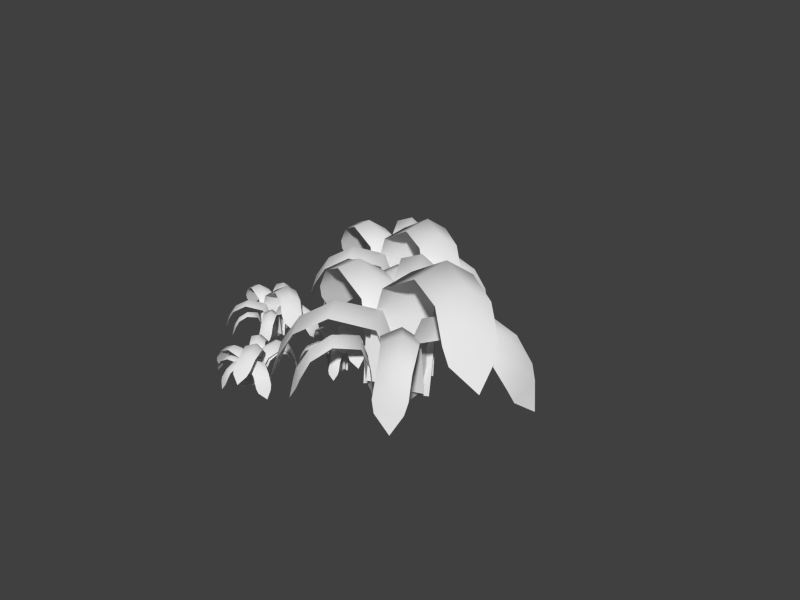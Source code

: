 # Source: bush.blend  (saved by Blender 2.65.0; exported with 4.5.12 LTS)
import bpy
from mathutils import Matrix  # noqa: F401  (used for matrix-valued properties, if any)

bpy.ops.wm.read_factory_settings(use_empty=True)
scene = bpy.context.scene
scene.name = 'Scene'

# ---- collections
col_collection_7 = bpy.data.collections.new('Collection 7'); scene.collection.children.link(col_collection_7)

# ---- materials (node trees are filled in below, after node groups)
mat_fern = bpy.data.materials.new('fern')
mat_fern.alpha_threshold = 0.0
mat_fern.use_transparent_shadow = False
mat_fern.roughness = 0.5
mat_fern.specular_intensity = 0.587

# ---- material node trees

# ---- world
world_world = bpy.data.worlds.new('World'); scene.world = world_world
world_world.color = (0.05088, 0.05088, 0.05088)
world_world.use_sun_shadow = False
world_world.sun_shadow_jitter_overblur = 0.0
world_world.cycles.sampling_method = 'MANUAL'
world_world.cycles.sample_map_resolution = 256

# ---- meshes
me_plane_005 = bpy.data.meshes.new('Plane.005')
me_plane_005.from_pydata([(2.831, 1.008, -1.283), (2.215, -0.0625, -2.466), (-0.4276, 0.01498, -1.562), (0.0001966, 1.25, -0.2708), (2.92, 0.2945, -1.837), (-0.2779, 0.6159, -0.8456), (3.071, 2.606, -3.281), (2.32, 2.13, -3.7), (2.929, 3.212, -2.841), (1.554, 3.988, -3.142), (1.321, 3.57, -3.524), (1.025, 3.146, -3.91), (0.6248, 4.034, -3.514), (1.061, -0.2434, -1.888), (1.597, 0.9267, -0.7247), (1.627, 0.1982, -1.368), (2.777, 1.073, -3.162), (3.553, 1.547, -2.666), (3.445, 2.216, -2.199), (2.149, 3.256, -3.557), (2.081, 3.833, -3.036), (1.444, 2.819, -3.975), (2.257, -1.036, -1.41), (2.411, -0.6201, 0.2416), (-0.1602, 0.4413, 0.502), (-0.572, -0.006979, -1.232), (2.751, -0.7618, -0.699), (-0.4318, 0.2834, -0.3913), (2.258, -3.439, -0.4981), (1.881, -3.08, 0.3347), (1.788, -3.671, -1.051), (0.32, -4.121, -0.5756), (0.3688, -3.919, 0.0003185), (0.3655, -3.699, 0.6072), (-0.4397, -4.121, 0.07843), (1.336, 0.1137, 0.2912), (1.074, -0.3741, -1.353), (1.542, -0.1189, -0.5395), (2.598, -2.05, 0.1378), (2.982, -2.373, -0.7681), (2.51, -2.652, -1.382), (1.237, -3.885, -0.1703), (0.8264, -4.071, -0.8073), (0.8845, -3.568, 0.6281), (2.791, -1.307, 0.3043), (2.951, 0.3596, 0.6521), (0.2204, 0.9354, 0.5167), (-0.1862, -0.8325, 0.2253), (3.248, -0.524, 0.2636), (-0.06484, 0.05427, 0.3191), (3.459, -1.582, 2.771), (3.063, -0.6985, 2.935), (3.024, -2.204, 2.841), (1.753, -2.062, 3.814), (1.79, -1.456, 3.888), (1.774, -0.8158, 3.973), (1.065, -1.52, 4.302), (1.732, 0.6787, 0.3207), (1.487, -1.02, 0.065), (1.931, -0.1552, 0.09345), (3.483, -0.3697, 1.781), (3.871, -1.302, 1.553), (3.442, -2.0, 1.636), (2.608, -1.546, 3.56), (2.213, -2.219, 3.537), (2.244, -0.7108, 3.739), (2.658, 0.289, 0.9708), (2.571, 1.475, 0.2054), (0.2624, 1.58, 0.2038), (0.1671, 0.3533, 1.096), (2.914, 0.7488, 0.4355), (0.1444, 0.9333, 0.6301), (3.402, 1.601, 2.468), (2.965, 2.191, 2.121), (3.143, 1.254, 2.926), (2.155, 1.832, 3.601), (2.103, 2.232, 3.295), (2.003, 2.655, 2.985), (1.551, 2.394, 3.681), (1.514, 1.4, 0.01129), (1.541, 0.2444, 0.8611), (1.78, 0.7915, 0.3219), (3.182, 1.736, 1.199), (3.616, 1.079, 1.537), (3.374, 0.6951, 2.045), (2.758, 2.034, 3.034), (2.533, 1.605, 3.461), (2.354, 2.606, 2.719), (3.055, -0.2318, 0.8864), (2.952, 1.41, -0.1565), (-0.2011, 1.319, -0.5786), (-0.3644, -0.3996, 0.6034), (3.452, 0.4409, 0.2094), (-0.3715, 0.4078, -0.02795), (3.66, 1.603, 3.085), (3.066, 2.379, 2.541), (3.261, 1.087, 3.658), (1.734, 1.761, 4.408), (1.677, 2.313, 3.987), (1.553, 2.893, 3.551), (0.8391, 2.47, 4.414), (1.555, 1.205, -0.6156), (1.56, -0.403, 0.5322), (1.925, 0.3877, -0.152), (3.576, 1.801, 1.316), (4.175, 0.9342, 1.846), (3.793, 0.3679, 2.489), (2.636, 2.116, 3.747), (2.297, 1.492, 4.282), (2.084, 2.869, 3.251), (1.513, -1.396, -1.248), (1.616, -1.511, -0.1355), (-0.02183, -0.7915, 0.2742), (-0.2939, -0.6661, -0.8946), (1.841, -1.407, -0.7504), (-0.1975, -0.679, -0.3116), (1.392, -3.079, -1.214), (1.153, -3.024, -0.6179), (1.079, -3.078, -1.604), (0.09128, -3.39, -1.402), (0.1265, -3.395, -1.001), (0.1281, -3.393, -0.5773), (-0.4133, -3.498, -0.993), (0.9449, -1.018, 0.06315), (0.7683, -0.944, -1.06), (1.078, -0.9882, -0.5031), (1.672, -2.379, -0.5162), (1.918, -2.397, -1.15), (1.603, -2.411, -1.589), (0.6988, -3.378, -1.104), (0.4278, -3.332, -1.537), (0.4738, -3.342, -0.5385), (2.296, 0.3099, -2.041), (2.095, -0.889, -1.426), (0.1033, -0.3715, -0.5761), (0.1209, 0.9366, -1.233), (2.541, -0.2778, -1.699), (0.06946, 0.3274, -0.8583), (2.02, -0.7877, -3.748), (1.575, -1.273, -3.325), (1.761, -0.3163, -4.029), (0.5182, -0.4475, -4.307), (0.4466, -0.8548, -4.049), (0.3294, -1.271, -3.77), (-0.1991, -0.7815, -4.198), (1.285, -0.5782, -0.8557), (1.398, 0.6253, -1.526), (1.603, -0.03745, -1.181), (2.205, -1.096, -2.554), (2.672, -0.551, -2.961), (2.423, -0.0411, -3.29), (1.151, -0.8999, -4.045), (0.9568, -0.3694, -4.305), (0.7295, -1.372, -3.661), (3.753, 1.044, -0.6423), (3.559, -0.9343, -0.9579), (0.2767, -0.9787, -0.7559), (0.207, 1.169, -0.5113), (4.106, 0.04011, -0.552), (0.1473, 0.1131, -0.5722), (4.55, 1.077, -3.56), (3.893, 0.1373, -3.702), (4.186, 1.889, -3.676), (2.671, 1.957, -4.808), (2.577, 1.245, -4.861), (2.414, 0.5053, -4.925), (1.748, 1.459, -5.348), (2.084, -1.011, -0.5456), (2.184, 1.018, -0.3397), (2.504, -0.08067, -0.3262), (4.321, -0.2735, -2.329), (4.982, 0.7282, -2.114), (4.641, 1.625, -2.249), (3.547, 1.184, -4.483), (3.242, 2.05, -4.493), (2.937, 0.2914, -4.645)], [], [(10, 11, 12), (9, 10, 12), (0, 14, 15, 4), (14, 3, 5, 15), (2, 13, 15, 5), (13, 1, 4, 15), (1, 16, 17, 4), (16, 7, 6, 17), (18, 0, 4, 17), (17, 6, 8, 18), (6, 19, 20, 8), (19, 10, 9, 20), (7, 21, 19, 6), (21, 11, 10, 19), (32, 33, 34), (31, 32, 34), (22, 36, 37, 26), (36, 25, 27, 37), (24, 35, 37, 27), (35, 23, 26, 37), (23, 38, 39, 26), (38, 29, 28, 39), (40, 22, 26, 39), (39, 28, 30, 40), (28, 41, 42, 30), (41, 32, 31, 42), (29, 43, 41, 28), (43, 33, 32, 41), (54, 55, 56), (53, 54, 56), (44, 58, 59, 48), (58, 47, 49, 59), (46, 57, 59, 49), (57, 45, 48, 59), (45, 60, 61, 48), (60, 51, 50, 61), (62, 44, 48, 61), (61, 50, 52, 62), (50, 63, 64, 52), (63, 54, 53, 64), (51, 65, 63, 50), (65, 55, 54, 63), (76, 77, 78), (75, 76, 78), (66, 80, 81, 70), (80, 69, 71, 81), (68, 79, 81, 71), (79, 67, 70, 81), (67, 82, 83, 70), (82, 73, 72, 83), (84, 66, 70, 83), (83, 72, 74, 84), (72, 85, 86, 74), (85, 76, 75, 86), (73, 87, 85, 72), (87, 77, 76, 85), (98, 99, 100), (97, 98, 100), (88, 102, 103, 92), (102, 91, 93, 103), (90, 101, 103, 93), (101, 89, 92, 103), (89, 104, 105, 92), (104, 95, 94, 105), (106, 88, 92, 105), (105, 94, 96, 106), (94, 107, 108, 96), (107, 98, 97, 108), (95, 109, 107, 94), (109, 99, 98, 107), (120, 121, 122), (119, 120, 122), (110, 124, 125, 114), (124, 113, 115, 125), (112, 123, 125, 115), (123, 111, 114, 125), (111, 126, 127, 114), (126, 117, 116, 127), (128, 110, 114, 127), (127, 116, 118, 128), (116, 129, 130, 118), (129, 120, 119, 130), (117, 131, 129, 116), (131, 121, 120, 129), (142, 143, 144), (141, 142, 144), (132, 146, 147, 136), (146, 135, 137, 147), (134, 145, 147, 137), (145, 133, 136, 147), (133, 148, 149, 136), (148, 139, 138, 149), (150, 132, 136, 149), (149, 138, 140, 150), (138, 151, 152, 140), (151, 142, 141, 152), (139, 153, 151, 138), (153, 143, 142, 151), (164, 165, 166), (163, 164, 166), (154, 168, 169, 158), (168, 157, 159, 169), (156, 167, 169, 159), (167, 155, 158, 169), (155, 170, 171, 158), (170, 161, 160, 171), (172, 154, 158, 171), (171, 160, 162, 172), (160, 173, 174, 162), (173, 164, 163, 174), (161, 175, 173, 160), (175, 165, 164, 173)])
me_plane_005.polygons.foreach_set('use_smooth', [True] * 112)
_uv = me_plane_005.uv_layers.new(name='UVMap')
_uv.uv.foreach_set('vector', [0.317, 0.6325, 0.3559, 0.6191, 0.3269, 0.8381, 0.279, 0.6456, 0.317, 0.6325, 0.3269, 0.8381, 0.1648, 0.2426, 0.1645, 0.1331, 0.266, 0.1251, 0.2622, 0.2316, 0.1645, 0.1331, 0.1642, 0.02366, 0.2697, 0.0186, 0.266, 0.1251, 0.378, 0.0134, 0.3702, 0.1169, 0.266, 0.1251, 0.2697, 0.0186, 0.3702, 0.1169, 0.3623, 0.2203, 0.2622, 0.2316, 0.266, 0.1251, 0.3623, 0.2203, 0.3505, 0.3225, 0.2669, 0.3319, 0.2622, 0.2316, 0.3505, 0.3225, 0.3387, 0.4246, 0.2715, 0.4322, 0.2669, 0.3319, 0.1854, 0.3411, 0.1648, 0.2426, 0.2622, 0.2316, 0.2669, 0.3319, 0.2669, 0.3319, 0.2715, 0.4322, 0.2061, 0.4396, 0.1854, 0.3411, 0.2715, 0.4322, 0.2942, 0.5324, 0.2426, 0.5426, 0.2061, 0.4396, 0.2942, 0.5324, 0.317, 0.6325, 0.279, 0.6456, 0.2426, 0.5426, 0.3387, 0.4246, 0.3473, 0.5219, 0.2942, 0.5324, 0.2715, 0.4322, 0.3473, 0.5219, 0.3559, 0.6191, 0.317, 0.6325, 0.2942, 0.5324, 0.317, 0.6325, 0.3559, 0.6191, 0.3269, 0.8381, 0.279, 0.6456, 0.317, 0.6325, 0.3269, 0.8381, 0.1648, 0.2426, 0.1645, 0.1331, 0.266, 0.1251, 0.2622, 0.2316, 0.1645, 0.1331, 0.1642, 0.02366, 0.2697, 0.0186, 0.266, 0.1251, 0.378, 0.0134, 0.3702, 0.1169, 0.266, 0.1251, 0.2697, 0.0186, 0.3702, 0.1169, 0.3623, 0.2203, 0.2622, 0.2316, 0.266, 0.1251, 0.3623, 0.2203, 0.3505, 0.3225, 0.2669, 0.3319, 0.2622, 0.2316, 0.3505, 0.3225, 0.3387, 0.4246, 0.2715, 0.4322, 0.2669, 0.3319, 0.1854, 0.3411, 0.1648, 0.2426, 0.2622, 0.2316, 0.2669, 0.3319, 0.2669, 0.3319, 0.2715, 0.4322, 0.2061, 0.4396, 0.1854, 0.3411, 0.2715, 0.4322, 0.2942, 0.5324, 0.2426, 0.5426, 0.2061, 0.4396, 0.2942, 0.5324, 0.317, 0.6325, 0.279, 0.6456, 0.2426, 0.5426, 0.3387, 0.4246, 0.3473, 0.5219, 0.2942, 0.5324, 0.2715, 0.4322, 0.3473, 0.5219, 0.3559, 0.6191, 0.317, 0.6325, 0.2942, 0.5324, 0.317, 0.6325, 0.3559, 0.6191, 0.3269, 0.8381, 0.279, 0.6456, 0.317, 0.6325, 0.3269, 0.8381, 0.1648, 0.2426, 0.1645, 0.1331, 0.266, 0.1251, 0.2622, 0.2316, 0.1645, 0.1331, 0.1642, 0.02366, 0.2697, 0.0186, 0.266, 0.1251, 0.378, 0.0134, 0.3702, 0.1169, 0.266, 0.1251, 0.2697, 0.0186, 0.3702, 0.1169, 0.3623, 0.2203, 0.2622, 0.2316, 0.266, 0.1251, 0.3623, 0.2203, 0.3505, 0.3225, 0.2669, 0.3319, 0.2622, 0.2316, 0.3505, 0.3225, 0.3387, 0.4246, 0.2715, 0.4322, 0.2669, 0.3319, 0.1854, 0.3411, 0.1648, 0.2426, 0.2622, 0.2316, 0.2669, 0.3319, 0.2669, 0.3319, 0.2715, 0.4322, 0.2061, 0.4396, 0.1854, 0.3411, 0.2715, 0.4322, 0.2942, 0.5324, 0.2426, 0.5426, 0.2061, 0.4396, 0.2942, 0.5324, 0.317, 0.6325, 0.279, 0.6456, 0.2426, 0.5426, 0.3387, 0.4246, 0.3473, 0.5219, 0.2942, 0.5324, 0.2715, 0.4322, 0.3473, 0.5219, 0.3559, 0.6191, 0.317, 0.6325, 0.2942, 0.5324, 0.317, 0.6325, 0.3559, 0.6191, 0.3269, 0.8381, 0.279, 0.6456, 0.317, 0.6325, 0.3269, 0.8381, 0.1648, 0.2426, 0.1645, 0.1331, 0.266, 0.1251, 0.2622, 0.2316, 0.1645, 0.1331, 0.1642, 0.02366, 0.2697, 0.0186, 0.266, 0.1251, 0.378, 0.0134, 0.3702, 0.1169, 0.266, 0.1251, 0.2697, 0.0186, 0.3702, 0.1169, 0.3623, 0.2203, 0.2622, 0.2316, 0.266, 0.1251, 0.3623, 0.2203, 0.3505, 0.3225, 0.2669, 0.3319, 0.2622, 0.2316, 0.3505, 0.3225, 0.3387, 0.4246, 0.2715, 0.4322, 0.2669, 0.3319, 0.1854, 0.3411, 0.1648, 0.2426, 0.2622, 0.2316, 0.2669, 0.3319, 0.2669, 0.3319, 0.2715, 0.4322, 0.2061, 0.4396, 0.1854, 0.3411, 0.2715, 0.4322, 0.2942, 0.5324, 0.2426, 0.5426, 0.2061, 0.4396, 0.2942, 0.5324, 0.317, 0.6325, 0.279, 0.6456, 0.2426, 0.5426, 0.3387, 0.4246, 0.3473, 0.5219, 0.2942, 0.5324, 0.2715, 0.4322, 0.3473, 0.5219, 0.3559, 0.6191, 0.317, 0.6325, 0.2942, 0.5324, 0.317, 0.6325, 0.3559, 0.6191, 0.3269, 0.8381, 0.279, 0.6456, 0.317, 0.6325, 0.3269, 0.8381, 0.1648, 0.2426, 0.1645, 0.1331, 0.266, 0.1251, 0.2622, 0.2316, 0.1645, 0.1331, 0.1642, 0.02366, 0.2697, 0.0186, 0.266, 0.1251, 0.378, 0.0134, 0.3702, 0.1169, 0.266, 0.1251, 0.2697, 0.0186, 0.3702, 0.1169, 0.3623, 0.2203, 0.2622, 0.2316, 0.266, 0.1251, 0.3623, 0.2203, 0.3505, 0.3225, 0.2669, 0.3319, 0.2622, 0.2316, 0.3505, 0.3225, 0.3387, 0.4246, 0.2715, 0.4322, 0.2669, 0.3319, 0.1854, 0.3411, 0.1648, 0.2426, 0.2622, 0.2316, 0.2669, 0.3319, 0.2669, 0.3319, 0.2715, 0.4322, 0.2061, 0.4396, 0.1854, 0.3411, 0.2715, 0.4322, 0.2942, 0.5324, 0.2426, 0.5426, 0.2061, 0.4396, 0.2942, 0.5324, 0.317, 0.6325, 0.279, 0.6456, 0.2426, 0.5426, 0.3387, 0.4246, 0.3473, 0.5219, 0.2942, 0.5324, 0.2715, 0.4322, 0.3473, 0.5219, 0.3559, 0.6191, 0.317, 0.6325, 0.2942, 0.5324, 0.317, 0.6325, 0.3559, 0.6191, 0.3269, 0.8381, 0.279, 0.6456, 0.317, 0.6325, 0.3269, 0.8381, 0.1648, 0.2426, 0.1645, 0.1331, 0.266, 0.1251, 0.2622, 0.2316, 0.1645, 0.1331, 0.1642, 0.02366, 0.2697, 0.0186, 0.266, 0.1251, 0.378, 0.0134, 0.3702, 0.1169, 0.266, 0.1251, 0.2697, 0.0186, 0.3702, 0.1169, 0.3623, 0.2203, 0.2622, 0.2316, 0.266, 0.1251, 0.3623, 0.2203, 0.3505, 0.3225, 0.2669, 0.3319, 0.2622, 0.2316, 0.3505, 0.3225, 0.3387, 0.4246, 0.2715, 0.4322, 0.2669, 0.3319, 0.1854, 0.3411, 0.1648, 0.2426, 0.2622, 0.2316, 0.2669, 0.3319, 0.2669, 0.3319, 0.2715, 0.4322, 0.2061, 0.4396, 0.1854, 0.3411, 0.2715, 0.4322, 0.2942, 0.5324, 0.2426, 0.5426, 0.2061, 0.4396, 0.2942, 0.5324, 0.317, 0.6325, 0.279, 0.6456, 0.2426, 0.5426, 0.3387, 0.4246, 0.3473, 0.5219, 0.2942, 0.5324, 0.2715, 0.4322, 0.3473, 0.5219, 0.3559, 0.6191, 0.317, 0.6325, 0.2942, 0.5324, 0.317, 0.6325, 0.3559, 0.6191, 0.3269, 0.8381, 0.279, 0.6456, 0.317, 0.6325, 0.3269, 0.8381, 0.1648, 0.2426, 0.1645, 0.1331, 0.266, 0.1251, 0.2622, 0.2316, 0.1645, 0.1331, 0.1642, 0.02366, 0.2697, 0.0186, 0.266, 0.1251, 0.378, 0.0134, 0.3702, 0.1169, 0.266, 0.1251, 0.2697, 0.0186, 0.3702, 0.1169, 0.3623, 0.2203, 0.2622, 0.2316, 0.266, 0.1251, 0.3623, 0.2203, 0.3505, 0.3225, 0.2669, 0.3319, 0.2622, 0.2316, 0.3505, 0.3225, 0.3387, 0.4246, 0.2715, 0.4322, 0.2669, 0.3319, 0.1854, 0.3411, 0.1648, 0.2426, 0.2622, 0.2316, 0.2669, 0.3319, 0.2669, 0.3319, 0.2715, 0.4322, 0.2061, 0.4396, 0.1854, 0.3411, 0.2715, 0.4322, 0.2942, 0.5324, 0.2426, 0.5426, 0.2061, 0.4396, 0.2942, 0.5324, 0.317, 0.6325, 0.279, 0.6456, 0.2426, 0.5426, 0.3387, 0.4246, 0.3473, 0.5219, 0.2942, 0.5324, 0.2715, 0.4322, 0.3473, 0.5219, 0.3559, 0.6191, 0.317, 0.6325, 0.2942, 0.5324, 0.317, 0.6325, 0.3559, 0.6191, 0.3269, 0.8381, 0.279, 0.6456, 0.317, 0.6325, 0.3269, 0.8381, 0.1648, 0.2426, 0.1645, 0.1331, 0.266, 0.1251, 0.2622, 0.2316, 0.1645, 0.1331, 0.1642, 0.02366, 0.2697, 0.0186, 0.266, 0.1251, 0.378, 0.0134, 0.3702, 0.1169, 0.266, 0.1251, 0.2697, 0.0186, 0.3702, 0.1169, 0.3623, 0.2203, 0.2622, 0.2316, 0.266, 0.1251, 0.3623, 0.2203, 0.3505, 0.3225, 0.2669, 0.3319, 0.2622, 0.2316, 0.3505, 0.3225, 0.3387, 0.4246, 0.2715, 0.4322, 0.2669, 0.3319, 0.1854, 0.3411, 0.1648, 0.2426, 0.2622, 0.2316, 0.2669, 0.3319, 0.2669, 0.3319, 0.2715, 0.4322, 0.2061, 0.4396, 0.1854, 0.3411, 0.2715, 0.4322, 0.2942, 0.5324, 0.2426, 0.5426, 0.2061, 0.4396, 0.2942, 0.5324, 0.317, 0.6325, 0.279, 0.6456, 0.2426, 0.5426, 0.3387, 0.4246, 0.3473, 0.5219, 0.2942, 0.5324, 0.2715, 0.4322, 0.3473, 0.5219, 0.3559, 0.6191, 0.317, 0.6325, 0.2942, 0.5324])
me_plane_005.materials.append(mat_fern)
me_plane_005.use_remesh_preserve_volume = False
me_plane_005.use_remesh_preserve_attributes = False
me_plane_005.use_mirror_vertex_groups = False
me_plane_005.update()
me_plane_004 = bpy.data.meshes.new('Plane.004')
me_plane_004.from_pydata([(2.831, 1.008, -1.283), (2.215, -0.0625, -2.466), (-0.4276, 0.01498, -1.562), (0.0001966, 1.25, -0.2708), (2.92, 0.2945, -1.837), (-0.2779, 0.6159, -0.8456), (3.071, 2.606, -3.281), (2.32, 2.13, -3.7), (2.929, 3.212, -2.841), (1.554, 3.988, -3.142), (1.321, 3.57, -3.524), (1.025, 3.146, -3.91), (0.6248, 4.034, -3.514), (1.061, -0.2434, -1.888), (1.597, 0.9267, -0.7247), (1.627, 0.1982, -1.368), (2.777, 1.073, -3.162), (3.553, 1.547, -2.666), (3.445, 2.216, -2.199), (2.149, 3.256, -3.557), (2.081, 3.833, -3.036), (1.444, 2.819, -3.975), (2.257, -1.036, -1.41), (2.411, -0.6201, 0.2416), (-0.1602, 0.4413, 0.502), (-0.572, -0.006979, -1.232), (2.751, -0.7618, -0.699), (-0.4318, 0.2834, -0.3913), (2.258, -3.439, -0.4981), (1.881, -3.08, 0.3347), (1.788, -3.671, -1.051), (0.32, -4.121, -0.5756), (0.3688, -3.919, 0.0003185), (0.3655, -3.699, 0.6072), (-0.4397, -4.121, 0.07843), (1.336, 0.1137, 0.2912), (1.074, -0.3741, -1.353), (1.542, -0.1189, -0.5395), (2.598, -2.05, 0.1378), (2.982, -2.373, -0.7681), (2.51, -2.652, -1.382), (1.237, -3.885, -0.1703), (0.8264, -4.071, -0.8073), (0.8845, -3.568, 0.6281), (2.791, -1.307, 0.3043), (2.951, 0.3596, 0.6521), (0.2204, 0.9354, 0.5167), (-0.1862, -0.8325, 0.2253), (3.248, -0.524, 0.2636), (-0.06484, 0.05427, 0.3191), (3.459, -1.582, 2.771), (3.063, -0.6985, 2.935), (3.024, -2.204, 2.841), (1.753, -2.062, 3.814), (1.79, -1.456, 3.888), (1.774, -0.8158, 3.973), (1.065, -1.52, 4.302), (1.732, 0.6787, 0.3207), (1.487, -1.02, 0.065), (1.931, -0.1552, 0.09345), (3.483, -0.3697, 1.781), (3.871, -1.302, 1.553), (3.442, -2.0, 1.636), (2.608, -1.546, 3.56), (2.213, -2.219, 3.537), (2.244, -0.7108, 3.739), (2.658, 0.289, 0.9708), (2.571, 1.475, 0.2054), (0.2624, 1.58, 0.2038), (0.1671, 0.3533, 1.096), (2.914, 0.7488, 0.4355), (0.1444, 0.9333, 0.6301), (3.402, 1.601, 2.468), (2.965, 2.191, 2.121), (3.143, 1.254, 2.926), (2.155, 1.832, 3.601), (2.103, 2.232, 3.295), (2.003, 2.655, 2.985), (1.551, 2.394, 3.681), (1.514, 1.4, 0.01129), (1.541, 0.2444, 0.8611), (1.78, 0.7915, 0.3219), (3.182, 1.736, 1.199), (3.616, 1.079, 1.537), (3.374, 0.6951, 2.045), (2.758, 2.034, 3.034), (2.533, 1.605, 3.461), (2.354, 2.606, 2.719), (3.055, -0.2318, 0.8864), (2.952, 1.41, -0.1565), (-0.2011, 1.319, -0.5786), (-0.3644, -0.3996, 0.6034), (3.452, 0.4409, 0.2094), (-0.3715, 0.4078, -0.02795), (3.66, 1.603, 3.085), (3.066, 2.379, 2.541), (3.261, 1.087, 3.658), (1.734, 1.761, 4.408), (1.677, 2.313, 3.987), (1.553, 2.893, 3.551), (0.8391, 2.47, 4.414), (1.555, 1.205, -0.6156), (1.56, -0.403, 0.5322), (1.925, 0.3877, -0.152), (3.576, 1.801, 1.316), (4.175, 0.9342, 1.846), (3.793, 0.3679, 2.489), (2.636, 2.116, 3.747), (2.297, 1.492, 4.282), (2.084, 2.869, 3.251), (1.513, -1.396, -1.248), (1.616, -1.511, -0.1355), (-0.02183, -0.7915, 0.2742), (-0.2939, -0.6661, -0.8946), (1.841, -1.407, -0.7504), (-0.1975, -0.679, -0.3116), (1.392, -3.079, -1.214), (1.153, -3.024, -0.6179), (1.079, -3.078, -1.604), (0.09128, -3.39, -1.402), (0.1265, -3.395, -1.001), (0.1281, -3.393, -0.5773), (-0.4133, -3.498, -0.993), (0.9449, -1.018, 0.06315), (0.7683, -0.944, -1.06), (1.078, -0.9882, -0.5031), (1.672, -2.379, -0.5162), (1.918, -2.397, -1.15), (1.603, -2.411, -1.589), (0.6988, -3.378, -1.104), (0.4278, -3.332, -1.537), (0.4738, -3.342, -0.5385), (2.296, 0.3099, -2.041), (2.095, -0.889, -1.426), (0.1033, -0.3715, -0.5761), (0.1209, 0.9366, -1.233), (2.541, -0.2778, -1.699), (0.06946, 0.3274, -0.8583), (2.02, -0.7877, -3.748), (1.575, -1.273, -3.325), (1.761, -0.3163, -4.029), (0.5182, -0.4475, -4.307), (0.4466, -0.8548, -4.049), (0.3294, -1.271, -3.77), (-0.1991, -0.7815, -4.198), (1.285, -0.5782, -0.8557), (1.398, 0.6253, -1.526), (1.603, -0.03745, -1.181), (2.205, -1.096, -2.554), (2.672, -0.551, -2.961), (2.423, -0.0411, -3.29), (1.151, -0.8999, -4.045), (0.9568, -0.3694, -4.305), (0.7295, -1.372, -3.661), (3.753, 1.044, -0.6423), (3.559, -0.9343, -0.9579), (0.2767, -0.9787, -0.7559), (0.207, 1.169, -0.5113), (4.106, 0.04011, -0.552), (0.1473, 0.1131, -0.5722), (4.55, 1.077, -3.56), (3.893, 0.1373, -3.702), (4.186, 1.889, -3.676), (2.671, 1.957, -4.808), (2.577, 1.245, -4.861), (2.414, 0.5053, -4.925), (1.748, 1.459, -5.348), (2.084, -1.011, -0.5456), (2.184, 1.018, -0.3397), (2.504, -0.08067, -0.3262), (4.321, -0.2735, -2.329), (4.982, 0.7282, -2.114), (4.641, 1.625, -2.249), (3.547, 1.184, -4.483), (3.242, 2.05, -4.493), (2.937, 0.2914, -4.645)], [], [(10, 11, 12), (9, 10, 12), (0, 14, 15, 4), (14, 3, 5, 15), (2, 13, 15, 5), (13, 1, 4, 15), (1, 16, 17, 4), (16, 7, 6, 17), (18, 0, 4, 17), (17, 6, 8, 18), (6, 19, 20, 8), (19, 10, 9, 20), (7, 21, 19, 6), (21, 11, 10, 19), (32, 33, 34), (31, 32, 34), (22, 36, 37, 26), (36, 25, 27, 37), (24, 35, 37, 27), (35, 23, 26, 37), (23, 38, 39, 26), (38, 29, 28, 39), (40, 22, 26, 39), (39, 28, 30, 40), (28, 41, 42, 30), (41, 32, 31, 42), (29, 43, 41, 28), (43, 33, 32, 41), (54, 55, 56), (53, 54, 56), (44, 58, 59, 48), (58, 47, 49, 59), (46, 57, 59, 49), (57, 45, 48, 59), (45, 60, 61, 48), (60, 51, 50, 61), (62, 44, 48, 61), (61, 50, 52, 62), (50, 63, 64, 52), (63, 54, 53, 64), (51, 65, 63, 50), (65, 55, 54, 63), (76, 77, 78), (75, 76, 78), (66, 80, 81, 70), (80, 69, 71, 81), (68, 79, 81, 71), (79, 67, 70, 81), (67, 82, 83, 70), (82, 73, 72, 83), (84, 66, 70, 83), (83, 72, 74, 84), (72, 85, 86, 74), (85, 76, 75, 86), (73, 87, 85, 72), (87, 77, 76, 85), (98, 99, 100), (97, 98, 100), (88, 102, 103, 92), (102, 91, 93, 103), (90, 101, 103, 93), (101, 89, 92, 103), (89, 104, 105, 92), (104, 95, 94, 105), (106, 88, 92, 105), (105, 94, 96, 106), (94, 107, 108, 96), (107, 98, 97, 108), (95, 109, 107, 94), (109, 99, 98, 107), (120, 121, 122), (119, 120, 122), (110, 124, 125, 114), (124, 113, 115, 125), (112, 123, 125, 115), (123, 111, 114, 125), (111, 126, 127, 114), (126, 117, 116, 127), (128, 110, 114, 127), (127, 116, 118, 128), (116, 129, 130, 118), (129, 120, 119, 130), (117, 131, 129, 116), (131, 121, 120, 129), (142, 143, 144), (141, 142, 144), (132, 146, 147, 136), (146, 135, 137, 147), (134, 145, 147, 137), (145, 133, 136, 147), (133, 148, 149, 136), (148, 139, 138, 149), (150, 132, 136, 149), (149, 138, 140, 150), (138, 151, 152, 140), (151, 142, 141, 152), (139, 153, 151, 138), (153, 143, 142, 151), (164, 165, 166), (163, 164, 166), (154, 168, 169, 158), (168, 157, 159, 169), (156, 167, 169, 159), (167, 155, 158, 169), (155, 170, 171, 158), (170, 161, 160, 171), (172, 154, 158, 171), (171, 160, 162, 172), (160, 173, 174, 162), (173, 164, 163, 174), (161, 175, 173, 160), (175, 165, 164, 173)])
me_plane_004.polygons.foreach_set('use_smooth', [True] * 112)
_uv = me_plane_004.uv_layers.new(name='UVMap')
_uv.uv.foreach_set('vector', [0.317, 0.6325, 0.3559, 0.6191, 0.3269, 0.8381, 0.279, 0.6456, 0.317, 0.6325, 0.3269, 0.8381, 0.1648, 0.2426, 0.1645, 0.1331, 0.266, 0.1251, 0.2622, 0.2316, 0.1645, 0.1331, 0.1642, 0.02366, 0.2697, 0.0186, 0.266, 0.1251, 0.378, 0.0134, 0.3702, 0.1169, 0.266, 0.1251, 0.2697, 0.0186, 0.3702, 0.1169, 0.3623, 0.2203, 0.2622, 0.2316, 0.266, 0.1251, 0.3623, 0.2203, 0.3505, 0.3225, 0.2669, 0.3319, 0.2622, 0.2316, 0.3505, 0.3225, 0.3387, 0.4246, 0.2715, 0.4322, 0.2669, 0.3319, 0.1854, 0.3411, 0.1648, 0.2426, 0.2622, 0.2316, 0.2669, 0.3319, 0.2669, 0.3319, 0.2715, 0.4322, 0.2061, 0.4396, 0.1854, 0.3411, 0.2715, 0.4322, 0.2942, 0.5324, 0.2426, 0.5426, 0.2061, 0.4396, 0.2942, 0.5324, 0.317, 0.6325, 0.279, 0.6456, 0.2426, 0.5426, 0.3387, 0.4246, 0.3473, 0.5219, 0.2942, 0.5324, 0.2715, 0.4322, 0.3473, 0.5219, 0.3559, 0.6191, 0.317, 0.6325, 0.2942, 0.5324, 0.317, 0.6325, 0.3559, 0.6191, 0.3269, 0.8381, 0.279, 0.6456, 0.317, 0.6325, 0.3269, 0.8381, 0.1648, 0.2426, 0.1645, 0.1331, 0.266, 0.1251, 0.2622, 0.2316, 0.1645, 0.1331, 0.1642, 0.02366, 0.2697, 0.0186, 0.266, 0.1251, 0.378, 0.0134, 0.3702, 0.1169, 0.266, 0.1251, 0.2697, 0.0186, 0.3702, 0.1169, 0.3623, 0.2203, 0.2622, 0.2316, 0.266, 0.1251, 0.3623, 0.2203, 0.3505, 0.3225, 0.2669, 0.3319, 0.2622, 0.2316, 0.3505, 0.3225, 0.3387, 0.4246, 0.2715, 0.4322, 0.2669, 0.3319, 0.1854, 0.3411, 0.1648, 0.2426, 0.2622, 0.2316, 0.2669, 0.3319, 0.2669, 0.3319, 0.2715, 0.4322, 0.2061, 0.4396, 0.1854, 0.3411, 0.2715, 0.4322, 0.2942, 0.5324, 0.2426, 0.5426, 0.2061, 0.4396, 0.2942, 0.5324, 0.317, 0.6325, 0.279, 0.6456, 0.2426, 0.5426, 0.3387, 0.4246, 0.3473, 0.5219, 0.2942, 0.5324, 0.2715, 0.4322, 0.3473, 0.5219, 0.3559, 0.6191, 0.317, 0.6325, 0.2942, 0.5324, 0.317, 0.6325, 0.3559, 0.6191, 0.3269, 0.8381, 0.279, 0.6456, 0.317, 0.6325, 0.3269, 0.8381, 0.1648, 0.2426, 0.1645, 0.1331, 0.266, 0.1251, 0.2622, 0.2316, 0.1645, 0.1331, 0.1642, 0.02366, 0.2697, 0.0186, 0.266, 0.1251, 0.378, 0.0134, 0.3702, 0.1169, 0.266, 0.1251, 0.2697, 0.0186, 0.3702, 0.1169, 0.3623, 0.2203, 0.2622, 0.2316, 0.266, 0.1251, 0.3623, 0.2203, 0.3505, 0.3225, 0.2669, 0.3319, 0.2622, 0.2316, 0.3505, 0.3225, 0.3387, 0.4246, 0.2715, 0.4322, 0.2669, 0.3319, 0.1854, 0.3411, 0.1648, 0.2426, 0.2622, 0.2316, 0.2669, 0.3319, 0.2669, 0.3319, 0.2715, 0.4322, 0.2061, 0.4396, 0.1854, 0.3411, 0.2715, 0.4322, 0.2942, 0.5324, 0.2426, 0.5426, 0.2061, 0.4396, 0.2942, 0.5324, 0.317, 0.6325, 0.279, 0.6456, 0.2426, 0.5426, 0.3387, 0.4246, 0.3473, 0.5219, 0.2942, 0.5324, 0.2715, 0.4322, 0.3473, 0.5219, 0.3559, 0.6191, 0.317, 0.6325, 0.2942, 0.5324, 0.317, 0.6325, 0.3559, 0.6191, 0.3269, 0.8381, 0.279, 0.6456, 0.317, 0.6325, 0.3269, 0.8381, 0.1648, 0.2426, 0.1645, 0.1331, 0.266, 0.1251, 0.2622, 0.2316, 0.1645, 0.1331, 0.1642, 0.02366, 0.2697, 0.0186, 0.266, 0.1251, 0.378, 0.0134, 0.3702, 0.1169, 0.266, 0.1251, 0.2697, 0.0186, 0.3702, 0.1169, 0.3623, 0.2203, 0.2622, 0.2316, 0.266, 0.1251, 0.3623, 0.2203, 0.3505, 0.3225, 0.2669, 0.3319, 0.2622, 0.2316, 0.3505, 0.3225, 0.3387, 0.4246, 0.2715, 0.4322, 0.2669, 0.3319, 0.1854, 0.3411, 0.1648, 0.2426, 0.2622, 0.2316, 0.2669, 0.3319, 0.2669, 0.3319, 0.2715, 0.4322, 0.2061, 0.4396, 0.1854, 0.3411, 0.2715, 0.4322, 0.2942, 0.5324, 0.2426, 0.5426, 0.2061, 0.4396, 0.2942, 0.5324, 0.317, 0.6325, 0.279, 0.6456, 0.2426, 0.5426, 0.3387, 0.4246, 0.3473, 0.5219, 0.2942, 0.5324, 0.2715, 0.4322, 0.3473, 0.5219, 0.3559, 0.6191, 0.317, 0.6325, 0.2942, 0.5324, 0.317, 0.6325, 0.3559, 0.6191, 0.3269, 0.8381, 0.279, 0.6456, 0.317, 0.6325, 0.3269, 0.8381, 0.1648, 0.2426, 0.1645, 0.1331, 0.266, 0.1251, 0.2622, 0.2316, 0.1645, 0.1331, 0.1642, 0.02366, 0.2697, 0.0186, 0.266, 0.1251, 0.378, 0.0134, 0.3702, 0.1169, 0.266, 0.1251, 0.2697, 0.0186, 0.3702, 0.1169, 0.3623, 0.2203, 0.2622, 0.2316, 0.266, 0.1251, 0.3623, 0.2203, 0.3505, 0.3225, 0.2669, 0.3319, 0.2622, 0.2316, 0.3505, 0.3225, 0.3387, 0.4246, 0.2715, 0.4322, 0.2669, 0.3319, 0.1854, 0.3411, 0.1648, 0.2426, 0.2622, 0.2316, 0.2669, 0.3319, 0.2669, 0.3319, 0.2715, 0.4322, 0.2061, 0.4396, 0.1854, 0.3411, 0.2715, 0.4322, 0.2942, 0.5324, 0.2426, 0.5426, 0.2061, 0.4396, 0.2942, 0.5324, 0.317, 0.6325, 0.279, 0.6456, 0.2426, 0.5426, 0.3387, 0.4246, 0.3473, 0.5219, 0.2942, 0.5324, 0.2715, 0.4322, 0.3473, 0.5219, 0.3559, 0.6191, 0.317, 0.6325, 0.2942, 0.5324, 0.317, 0.6325, 0.3559, 0.6191, 0.3269, 0.8381, 0.279, 0.6456, 0.317, 0.6325, 0.3269, 0.8381, 0.1648, 0.2426, 0.1645, 0.1331, 0.266, 0.1251, 0.2622, 0.2316, 0.1645, 0.1331, 0.1642, 0.02366, 0.2697, 0.0186, 0.266, 0.1251, 0.378, 0.0134, 0.3702, 0.1169, 0.266, 0.1251, 0.2697, 0.0186, 0.3702, 0.1169, 0.3623, 0.2203, 0.2622, 0.2316, 0.266, 0.1251, 0.3623, 0.2203, 0.3505, 0.3225, 0.2669, 0.3319, 0.2622, 0.2316, 0.3505, 0.3225, 0.3387, 0.4246, 0.2715, 0.4322, 0.2669, 0.3319, 0.1854, 0.3411, 0.1648, 0.2426, 0.2622, 0.2316, 0.2669, 0.3319, 0.2669, 0.3319, 0.2715, 0.4322, 0.2061, 0.4396, 0.1854, 0.3411, 0.2715, 0.4322, 0.2942, 0.5324, 0.2426, 0.5426, 0.2061, 0.4396, 0.2942, 0.5324, 0.317, 0.6325, 0.279, 0.6456, 0.2426, 0.5426, 0.3387, 0.4246, 0.3473, 0.5219, 0.2942, 0.5324, 0.2715, 0.4322, 0.3473, 0.5219, 0.3559, 0.6191, 0.317, 0.6325, 0.2942, 0.5324, 0.317, 0.6325, 0.3559, 0.6191, 0.3269, 0.8381, 0.279, 0.6456, 0.317, 0.6325, 0.3269, 0.8381, 0.1648, 0.2426, 0.1645, 0.1331, 0.266, 0.1251, 0.2622, 0.2316, 0.1645, 0.1331, 0.1642, 0.02366, 0.2697, 0.0186, 0.266, 0.1251, 0.378, 0.0134, 0.3702, 0.1169, 0.266, 0.1251, 0.2697, 0.0186, 0.3702, 0.1169, 0.3623, 0.2203, 0.2622, 0.2316, 0.266, 0.1251, 0.3623, 0.2203, 0.3505, 0.3225, 0.2669, 0.3319, 0.2622, 0.2316, 0.3505, 0.3225, 0.3387, 0.4246, 0.2715, 0.4322, 0.2669, 0.3319, 0.1854, 0.3411, 0.1648, 0.2426, 0.2622, 0.2316, 0.2669, 0.3319, 0.2669, 0.3319, 0.2715, 0.4322, 0.2061, 0.4396, 0.1854, 0.3411, 0.2715, 0.4322, 0.2942, 0.5324, 0.2426, 0.5426, 0.2061, 0.4396, 0.2942, 0.5324, 0.317, 0.6325, 0.279, 0.6456, 0.2426, 0.5426, 0.3387, 0.4246, 0.3473, 0.5219, 0.2942, 0.5324, 0.2715, 0.4322, 0.3473, 0.5219, 0.3559, 0.6191, 0.317, 0.6325, 0.2942, 0.5324, 0.317, 0.6325, 0.3559, 0.6191, 0.3269, 0.8381, 0.279, 0.6456, 0.317, 0.6325, 0.3269, 0.8381, 0.1648, 0.2426, 0.1645, 0.1331, 0.266, 0.1251, 0.2622, 0.2316, 0.1645, 0.1331, 0.1642, 0.02366, 0.2697, 0.0186, 0.266, 0.1251, 0.378, 0.0134, 0.3702, 0.1169, 0.266, 0.1251, 0.2697, 0.0186, 0.3702, 0.1169, 0.3623, 0.2203, 0.2622, 0.2316, 0.266, 0.1251, 0.3623, 0.2203, 0.3505, 0.3225, 0.2669, 0.3319, 0.2622, 0.2316, 0.3505, 0.3225, 0.3387, 0.4246, 0.2715, 0.4322, 0.2669, 0.3319, 0.1854, 0.3411, 0.1648, 0.2426, 0.2622, 0.2316, 0.2669, 0.3319, 0.2669, 0.3319, 0.2715, 0.4322, 0.2061, 0.4396, 0.1854, 0.3411, 0.2715, 0.4322, 0.2942, 0.5324, 0.2426, 0.5426, 0.2061, 0.4396, 0.2942, 0.5324, 0.317, 0.6325, 0.279, 0.6456, 0.2426, 0.5426, 0.3387, 0.4246, 0.3473, 0.5219, 0.2942, 0.5324, 0.2715, 0.4322, 0.3473, 0.5219, 0.3559, 0.6191, 0.317, 0.6325, 0.2942, 0.5324])
me_plane_004.materials.append(mat_fern)
me_plane_004.use_remesh_preserve_volume = False
me_plane_004.use_remesh_preserve_attributes = False
me_plane_004.use_mirror_vertex_groups = False
me_plane_004.update()
me_plane_003 = bpy.data.meshes.new('Plane.003')
me_plane_003.from_pydata([(2.831, 1.008, -1.283), (2.215, -0.0625, -2.466), (-0.4276, 0.01498, -1.562), (0.0001966, 1.25, -0.2708), (2.92, 0.2945, -1.837), (-0.2779, 0.6159, -0.8456), (3.071, 2.606, -3.281), (2.32, 2.13, -3.7), (2.929, 3.212, -2.841), (1.554, 3.988, -3.142), (1.321, 3.57, -3.524), (1.025, 3.146, -3.91), (0.6248, 4.034, -3.514), (1.061, -0.2434, -1.888), (1.597, 0.9267, -0.7247), (1.627, 0.1982, -1.368), (2.777, 1.073, -3.162), (3.553, 1.547, -2.666), (3.445, 2.216, -2.199), (2.149, 3.256, -3.557), (2.081, 3.833, -3.036), (1.444, 2.819, -3.975), (2.257, -1.036, -1.41), (2.411, -0.6201, 0.2416), (-0.1602, 0.4413, 0.502), (-0.572, -0.006979, -1.232), (2.751, -0.7618, -0.699), (-0.4318, 0.2834, -0.3913), (2.258, -3.439, -0.4981), (1.881, -3.08, 0.3347), (1.788, -3.671, -1.051), (0.32, -4.121, -0.5756), (0.3688, -3.919, 0.0003185), (0.3655, -3.699, 0.6072), (-0.4397, -4.121, 0.07843), (1.336, 0.1137, 0.2912), (1.074, -0.3741, -1.353), (1.542, -0.1189, -0.5395), (2.598, -2.05, 0.1378), (2.982, -2.373, -0.7681), (2.51, -2.652, -1.382), (1.237, -3.885, -0.1703), (0.8264, -4.071, -0.8073), (0.8845, -3.568, 0.6281), (2.791, -1.307, 0.3043), (2.951, 0.3596, 0.6521), (0.2204, 0.9354, 0.5167), (-0.1862, -0.8325, 0.2253), (3.248, -0.524, 0.2636), (-0.06484, 0.05427, 0.3191), (3.459, -1.582, 2.771), (3.063, -0.6985, 2.935), (3.024, -2.204, 2.841), (1.753, -2.062, 3.814), (1.79, -1.456, 3.888), (1.774, -0.8158, 3.973), (1.065, -1.52, 4.302), (1.732, 0.6787, 0.3207), (1.487, -1.02, 0.065), (1.931, -0.1552, 0.09345), (3.483, -0.3697, 1.781), (3.871, -1.302, 1.553), (3.442, -2.0, 1.636), (2.608, -1.546, 3.56), (2.213, -2.219, 3.537), (2.244, -0.7108, 3.739), (2.658, 0.289, 0.9708), (2.571, 1.475, 0.2054), (0.2624, 1.58, 0.2038), (0.1671, 0.3533, 1.096), (2.914, 0.7488, 0.4355), (0.1444, 0.9333, 0.6301), (3.402, 1.601, 2.468), (2.965, 2.191, 2.121), (3.143, 1.254, 2.926), (2.155, 1.832, 3.601), (2.103, 2.232, 3.295), (2.003, 2.655, 2.985), (1.551, 2.394, 3.681), (1.514, 1.4, 0.01129), (1.541, 0.2444, 0.8611), (1.78, 0.7915, 0.3219), (3.182, 1.736, 1.199), (3.616, 1.079, 1.537), (3.374, 0.6951, 2.045), (2.758, 2.034, 3.034), (2.533, 1.605, 3.461), (2.354, 2.606, 2.719), (3.055, -0.2318, 0.8864), (2.952, 1.41, -0.1565), (-0.2011, 1.319, -0.5786), (-0.3644, -0.3996, 0.6034), (3.452, 0.4409, 0.2094), (-0.3715, 0.4078, -0.02795), (3.66, 1.603, 3.085), (3.066, 2.379, 2.541), (3.261, 1.087, 3.658), (1.734, 1.761, 4.408), (1.677, 2.313, 3.987), (1.553, 2.893, 3.551), (0.8391, 2.47, 4.414), (1.555, 1.205, -0.6156), (1.56, -0.403, 0.5322), (1.925, 0.3877, -0.152), (3.576, 1.801, 1.316), (4.175, 0.9342, 1.846), (3.793, 0.3679, 2.489), (2.636, 2.116, 3.747), (2.297, 1.492, 4.282), (2.084, 2.869, 3.251), (1.513, -1.396, -1.248), (1.616, -1.511, -0.1355), (-0.02183, -0.7915, 0.2742), (-0.2939, -0.6661, -0.8946), (1.841, -1.407, -0.7504), (-0.1975, -0.679, -0.3116), (1.392, -3.079, -1.214), (1.153, -3.024, -0.6179), (1.079, -3.078, -1.604), (0.09128, -3.39, -1.402), (0.1265, -3.395, -1.001), (0.1281, -3.393, -0.5773), (-0.4133, -3.498, -0.993), (0.9449, -1.018, 0.06315), (0.7683, -0.944, -1.06), (1.078, -0.9882, -0.5031), (1.672, -2.379, -0.5162), (1.918, -2.397, -1.15), (1.603, -2.411, -1.589), (0.6988, -3.378, -1.104), (0.4278, -3.332, -1.537), (0.4738, -3.342, -0.5385), (2.296, 0.3099, -2.041), (2.095, -0.889, -1.426), (0.1033, -0.3715, -0.5761), (0.1209, 0.9366, -1.233), (2.541, -0.2778, -1.699), (0.06946, 0.3274, -0.8583), (2.02, -0.7877, -3.748), (1.575, -1.273, -3.325), (1.761, -0.3163, -4.029), (0.5182, -0.4475, -4.307), (0.4466, -0.8548, -4.049), (0.3294, -1.271, -3.77), (-0.1991, -0.7815, -4.198), (1.285, -0.5782, -0.8557), (1.398, 0.6253, -1.526), (1.603, -0.03745, -1.181), (2.205, -1.096, -2.554), (2.672, -0.551, -2.961), (2.423, -0.0411, -3.29), (1.151, -0.8999, -4.045), (0.9568, -0.3694, -4.305), (0.7295, -1.372, -3.661), (3.753, 1.044, -0.6423), (3.559, -0.9343, -0.9579), (0.2767, -0.9787, -0.7559), (0.207, 1.169, -0.5113), (4.106, 0.04011, -0.552), (0.1473, 0.1131, -0.5722), (4.55, 1.077, -3.56), (3.893, 0.1373, -3.702), (4.186, 1.889, -3.676), (2.671, 1.957, -4.808), (2.577, 1.245, -4.861), (2.414, 0.5053, -4.925), (1.748, 1.459, -5.348), (2.084, -1.011, -0.5456), (2.184, 1.018, -0.3397), (2.504, -0.08067, -0.3262), (4.321, -0.2735, -2.329), (4.982, 0.7282, -2.114), (4.641, 1.625, -2.249), (3.547, 1.184, -4.483), (3.242, 2.05, -4.493), (2.937, 0.2914, -4.645)], [], [(10, 11, 12), (9, 10, 12), (0, 14, 15, 4), (14, 3, 5, 15), (2, 13, 15, 5), (13, 1, 4, 15), (1, 16, 17, 4), (16, 7, 6, 17), (18, 0, 4, 17), (17, 6, 8, 18), (6, 19, 20, 8), (19, 10, 9, 20), (7, 21, 19, 6), (21, 11, 10, 19), (32, 33, 34), (31, 32, 34), (22, 36, 37, 26), (36, 25, 27, 37), (24, 35, 37, 27), (35, 23, 26, 37), (23, 38, 39, 26), (38, 29, 28, 39), (40, 22, 26, 39), (39, 28, 30, 40), (28, 41, 42, 30), (41, 32, 31, 42), (29, 43, 41, 28), (43, 33, 32, 41), (54, 55, 56), (53, 54, 56), (44, 58, 59, 48), (58, 47, 49, 59), (46, 57, 59, 49), (57, 45, 48, 59), (45, 60, 61, 48), (60, 51, 50, 61), (62, 44, 48, 61), (61, 50, 52, 62), (50, 63, 64, 52), (63, 54, 53, 64), (51, 65, 63, 50), (65, 55, 54, 63), (76, 77, 78), (75, 76, 78), (66, 80, 81, 70), (80, 69, 71, 81), (68, 79, 81, 71), (79, 67, 70, 81), (67, 82, 83, 70), (82, 73, 72, 83), (84, 66, 70, 83), (83, 72, 74, 84), (72, 85, 86, 74), (85, 76, 75, 86), (73, 87, 85, 72), (87, 77, 76, 85), (98, 99, 100), (97, 98, 100), (88, 102, 103, 92), (102, 91, 93, 103), (90, 101, 103, 93), (101, 89, 92, 103), (89, 104, 105, 92), (104, 95, 94, 105), (106, 88, 92, 105), (105, 94, 96, 106), (94, 107, 108, 96), (107, 98, 97, 108), (95, 109, 107, 94), (109, 99, 98, 107), (120, 121, 122), (119, 120, 122), (110, 124, 125, 114), (124, 113, 115, 125), (112, 123, 125, 115), (123, 111, 114, 125), (111, 126, 127, 114), (126, 117, 116, 127), (128, 110, 114, 127), (127, 116, 118, 128), (116, 129, 130, 118), (129, 120, 119, 130), (117, 131, 129, 116), (131, 121, 120, 129), (142, 143, 144), (141, 142, 144), (132, 146, 147, 136), (146, 135, 137, 147), (134, 145, 147, 137), (145, 133, 136, 147), (133, 148, 149, 136), (148, 139, 138, 149), (150, 132, 136, 149), (149, 138, 140, 150), (138, 151, 152, 140), (151, 142, 141, 152), (139, 153, 151, 138), (153, 143, 142, 151), (164, 165, 166), (163, 164, 166), (154, 168, 169, 158), (168, 157, 159, 169), (156, 167, 169, 159), (167, 155, 158, 169), (155, 170, 171, 158), (170, 161, 160, 171), (172, 154, 158, 171), (171, 160, 162, 172), (160, 173, 174, 162), (173, 164, 163, 174), (161, 175, 173, 160), (175, 165, 164, 173)])
me_plane_003.polygons.foreach_set('use_smooth', [True] * 112)
_uv = me_plane_003.uv_layers.new(name='UVMap')
_uv.uv.foreach_set('vector', [0.317, 0.6325, 0.3559, 0.6191, 0.3269, 0.8381, 0.279, 0.6456, 0.317, 0.6325, 0.3269, 0.8381, 0.1648, 0.2426, 0.1645, 0.1331, 0.266, 0.1251, 0.2622, 0.2316, 0.1645, 0.1331, 0.1642, 0.02366, 0.2697, 0.0186, 0.266, 0.1251, 0.378, 0.0134, 0.3702, 0.1169, 0.266, 0.1251, 0.2697, 0.0186, 0.3702, 0.1169, 0.3623, 0.2203, 0.2622, 0.2316, 0.266, 0.1251, 0.3623, 0.2203, 0.3505, 0.3225, 0.2669, 0.3319, 0.2622, 0.2316, 0.3505, 0.3225, 0.3387, 0.4246, 0.2715, 0.4322, 0.2669, 0.3319, 0.1854, 0.3411, 0.1648, 0.2426, 0.2622, 0.2316, 0.2669, 0.3319, 0.2669, 0.3319, 0.2715, 0.4322, 0.2061, 0.4396, 0.1854, 0.3411, 0.2715, 0.4322, 0.2942, 0.5324, 0.2426, 0.5426, 0.2061, 0.4396, 0.2942, 0.5324, 0.317, 0.6325, 0.279, 0.6456, 0.2426, 0.5426, 0.3387, 0.4246, 0.3473, 0.5219, 0.2942, 0.5324, 0.2715, 0.4322, 0.3473, 0.5219, 0.3559, 0.6191, 0.317, 0.6325, 0.2942, 0.5324, 0.317, 0.6325, 0.3559, 0.6191, 0.3269, 0.8381, 0.279, 0.6456, 0.317, 0.6325, 0.3269, 0.8381, 0.1648, 0.2426, 0.1645, 0.1331, 0.266, 0.1251, 0.2622, 0.2316, 0.1645, 0.1331, 0.1642, 0.02366, 0.2697, 0.0186, 0.266, 0.1251, 0.378, 0.0134, 0.3702, 0.1169, 0.266, 0.1251, 0.2697, 0.0186, 0.3702, 0.1169, 0.3623, 0.2203, 0.2622, 0.2316, 0.266, 0.1251, 0.3623, 0.2203, 0.3505, 0.3225, 0.2669, 0.3319, 0.2622, 0.2316, 0.3505, 0.3225, 0.3387, 0.4246, 0.2715, 0.4322, 0.2669, 0.3319, 0.1854, 0.3411, 0.1648, 0.2426, 0.2622, 0.2316, 0.2669, 0.3319, 0.2669, 0.3319, 0.2715, 0.4322, 0.2061, 0.4396, 0.1854, 0.3411, 0.2715, 0.4322, 0.2942, 0.5324, 0.2426, 0.5426, 0.2061, 0.4396, 0.2942, 0.5324, 0.317, 0.6325, 0.279, 0.6456, 0.2426, 0.5426, 0.3387, 0.4246, 0.3473, 0.5219, 0.2942, 0.5324, 0.2715, 0.4322, 0.3473, 0.5219, 0.3559, 0.6191, 0.317, 0.6325, 0.2942, 0.5324, 0.317, 0.6325, 0.3559, 0.6191, 0.3269, 0.8381, 0.279, 0.6456, 0.317, 0.6325, 0.3269, 0.8381, 0.1648, 0.2426, 0.1645, 0.1331, 0.266, 0.1251, 0.2622, 0.2316, 0.1645, 0.1331, 0.1642, 0.02366, 0.2697, 0.0186, 0.266, 0.1251, 0.378, 0.0134, 0.3702, 0.1169, 0.266, 0.1251, 0.2697, 0.0186, 0.3702, 0.1169, 0.3623, 0.2203, 0.2622, 0.2316, 0.266, 0.1251, 0.3623, 0.2203, 0.3505, 0.3225, 0.2669, 0.3319, 0.2622, 0.2316, 0.3505, 0.3225, 0.3387, 0.4246, 0.2715, 0.4322, 0.2669, 0.3319, 0.1854, 0.3411, 0.1648, 0.2426, 0.2622, 0.2316, 0.2669, 0.3319, 0.2669, 0.3319, 0.2715, 0.4322, 0.2061, 0.4396, 0.1854, 0.3411, 0.2715, 0.4322, 0.2942, 0.5324, 0.2426, 0.5426, 0.2061, 0.4396, 0.2942, 0.5324, 0.317, 0.6325, 0.279, 0.6456, 0.2426, 0.5426, 0.3387, 0.4246, 0.3473, 0.5219, 0.2942, 0.5324, 0.2715, 0.4322, 0.3473, 0.5219, 0.3559, 0.6191, 0.317, 0.6325, 0.2942, 0.5324, 0.317, 0.6325, 0.3559, 0.6191, 0.3269, 0.8381, 0.279, 0.6456, 0.317, 0.6325, 0.3269, 0.8381, 0.1648, 0.2426, 0.1645, 0.1331, 0.266, 0.1251, 0.2622, 0.2316, 0.1645, 0.1331, 0.1642, 0.02366, 0.2697, 0.0186, 0.266, 0.1251, 0.378, 0.0134, 0.3702, 0.1169, 0.266, 0.1251, 0.2697, 0.0186, 0.3702, 0.1169, 0.3623, 0.2203, 0.2622, 0.2316, 0.266, 0.1251, 0.3623, 0.2203, 0.3505, 0.3225, 0.2669, 0.3319, 0.2622, 0.2316, 0.3505, 0.3225, 0.3387, 0.4246, 0.2715, 0.4322, 0.2669, 0.3319, 0.1854, 0.3411, 0.1648, 0.2426, 0.2622, 0.2316, 0.2669, 0.3319, 0.2669, 0.3319, 0.2715, 0.4322, 0.2061, 0.4396, 0.1854, 0.3411, 0.2715, 0.4322, 0.2942, 0.5324, 0.2426, 0.5426, 0.2061, 0.4396, 0.2942, 0.5324, 0.317, 0.6325, 0.279, 0.6456, 0.2426, 0.5426, 0.3387, 0.4246, 0.3473, 0.5219, 0.2942, 0.5324, 0.2715, 0.4322, 0.3473, 0.5219, 0.3559, 0.6191, 0.317, 0.6325, 0.2942, 0.5324, 0.317, 0.6325, 0.3559, 0.6191, 0.3269, 0.8381, 0.279, 0.6456, 0.317, 0.6325, 0.3269, 0.8381, 0.1648, 0.2426, 0.1645, 0.1331, 0.266, 0.1251, 0.2622, 0.2316, 0.1645, 0.1331, 0.1642, 0.02366, 0.2697, 0.0186, 0.266, 0.1251, 0.378, 0.0134, 0.3702, 0.1169, 0.266, 0.1251, 0.2697, 0.0186, 0.3702, 0.1169, 0.3623, 0.2203, 0.2622, 0.2316, 0.266, 0.1251, 0.3623, 0.2203, 0.3505, 0.3225, 0.2669, 0.3319, 0.2622, 0.2316, 0.3505, 0.3225, 0.3387, 0.4246, 0.2715, 0.4322, 0.2669, 0.3319, 0.1854, 0.3411, 0.1648, 0.2426, 0.2622, 0.2316, 0.2669, 0.3319, 0.2669, 0.3319, 0.2715, 0.4322, 0.2061, 0.4396, 0.1854, 0.3411, 0.2715, 0.4322, 0.2942, 0.5324, 0.2426, 0.5426, 0.2061, 0.4396, 0.2942, 0.5324, 0.317, 0.6325, 0.279, 0.6456, 0.2426, 0.5426, 0.3387, 0.4246, 0.3473, 0.5219, 0.2942, 0.5324, 0.2715, 0.4322, 0.3473, 0.5219, 0.3559, 0.6191, 0.317, 0.6325, 0.2942, 0.5324, 0.317, 0.6325, 0.3559, 0.6191, 0.3269, 0.8381, 0.279, 0.6456, 0.317, 0.6325, 0.3269, 0.8381, 0.1648, 0.2426, 0.1645, 0.1331, 0.266, 0.1251, 0.2622, 0.2316, 0.1645, 0.1331, 0.1642, 0.02366, 0.2697, 0.0186, 0.266, 0.1251, 0.378, 0.0134, 0.3702, 0.1169, 0.266, 0.1251, 0.2697, 0.0186, 0.3702, 0.1169, 0.3623, 0.2203, 0.2622, 0.2316, 0.266, 0.1251, 0.3623, 0.2203, 0.3505, 0.3225, 0.2669, 0.3319, 0.2622, 0.2316, 0.3505, 0.3225, 0.3387, 0.4246, 0.2715, 0.4322, 0.2669, 0.3319, 0.1854, 0.3411, 0.1648, 0.2426, 0.2622, 0.2316, 0.2669, 0.3319, 0.2669, 0.3319, 0.2715, 0.4322, 0.2061, 0.4396, 0.1854, 0.3411, 0.2715, 0.4322, 0.2942, 0.5324, 0.2426, 0.5426, 0.2061, 0.4396, 0.2942, 0.5324, 0.317, 0.6325, 0.279, 0.6456, 0.2426, 0.5426, 0.3387, 0.4246, 0.3473, 0.5219, 0.2942, 0.5324, 0.2715, 0.4322, 0.3473, 0.5219, 0.3559, 0.6191, 0.317, 0.6325, 0.2942, 0.5324, 0.317, 0.6325, 0.3559, 0.6191, 0.3269, 0.8381, 0.279, 0.6456, 0.317, 0.6325, 0.3269, 0.8381, 0.1648, 0.2426, 0.1645, 0.1331, 0.266, 0.1251, 0.2622, 0.2316, 0.1645, 0.1331, 0.1642, 0.02366, 0.2697, 0.0186, 0.266, 0.1251, 0.378, 0.0134, 0.3702, 0.1169, 0.266, 0.1251, 0.2697, 0.0186, 0.3702, 0.1169, 0.3623, 0.2203, 0.2622, 0.2316, 0.266, 0.1251, 0.3623, 0.2203, 0.3505, 0.3225, 0.2669, 0.3319, 0.2622, 0.2316, 0.3505, 0.3225, 0.3387, 0.4246, 0.2715, 0.4322, 0.2669, 0.3319, 0.1854, 0.3411, 0.1648, 0.2426, 0.2622, 0.2316, 0.2669, 0.3319, 0.2669, 0.3319, 0.2715, 0.4322, 0.2061, 0.4396, 0.1854, 0.3411, 0.2715, 0.4322, 0.2942, 0.5324, 0.2426, 0.5426, 0.2061, 0.4396, 0.2942, 0.5324, 0.317, 0.6325, 0.279, 0.6456, 0.2426, 0.5426, 0.3387, 0.4246, 0.3473, 0.5219, 0.2942, 0.5324, 0.2715, 0.4322, 0.3473, 0.5219, 0.3559, 0.6191, 0.317, 0.6325, 0.2942, 0.5324, 0.317, 0.6325, 0.3559, 0.6191, 0.3269, 0.8381, 0.279, 0.6456, 0.317, 0.6325, 0.3269, 0.8381, 0.1648, 0.2426, 0.1645, 0.1331, 0.266, 0.1251, 0.2622, 0.2316, 0.1645, 0.1331, 0.1642, 0.02366, 0.2697, 0.0186, 0.266, 0.1251, 0.378, 0.0134, 0.3702, 0.1169, 0.266, 0.1251, 0.2697, 0.0186, 0.3702, 0.1169, 0.3623, 0.2203, 0.2622, 0.2316, 0.266, 0.1251, 0.3623, 0.2203, 0.3505, 0.3225, 0.2669, 0.3319, 0.2622, 0.2316, 0.3505, 0.3225, 0.3387, 0.4246, 0.2715, 0.4322, 0.2669, 0.3319, 0.1854, 0.3411, 0.1648, 0.2426, 0.2622, 0.2316, 0.2669, 0.3319, 0.2669, 0.3319, 0.2715, 0.4322, 0.2061, 0.4396, 0.1854, 0.3411, 0.2715, 0.4322, 0.2942, 0.5324, 0.2426, 0.5426, 0.2061, 0.4396, 0.2942, 0.5324, 0.317, 0.6325, 0.279, 0.6456, 0.2426, 0.5426, 0.3387, 0.4246, 0.3473, 0.5219, 0.2942, 0.5324, 0.2715, 0.4322, 0.3473, 0.5219, 0.3559, 0.6191, 0.317, 0.6325, 0.2942, 0.5324])
me_plane_003.materials.append(mat_fern)
me_plane_003.use_remesh_preserve_volume = False
me_plane_003.use_remesh_preserve_attributes = False
me_plane_003.use_mirror_vertex_groups = False
me_plane_003.update()
me_plane_002 = bpy.data.meshes.new('Plane.002')
me_plane_002.from_pydata([(2.831, 1.008, -1.283), (2.215, -0.0625, -2.466), (-0.4276, 0.01498, -1.562), (0.0001966, 1.25, -0.2708), (2.92, 0.2945, -1.837), (-0.2779, 0.6159, -0.8456), (3.071, 2.606, -3.281), (2.32, 2.13, -3.7), (2.929, 3.212, -2.841), (1.554, 3.988, -3.142), (1.321, 3.57, -3.524), (1.025, 3.146, -3.91), (0.6248, 4.034, -3.514), (1.061, -0.2434, -1.888), (1.597, 0.9267, -0.7247), (1.627, 0.1982, -1.368), (2.777, 1.073, -3.162), (3.553, 1.547, -2.666), (3.445, 2.216, -2.199), (2.149, 3.256, -3.557), (2.081, 3.833, -3.036), (1.444, 2.819, -3.975), (2.257, -1.036, -1.41), (2.411, -0.6201, 0.2416), (-0.1602, 0.4413, 0.502), (-0.572, -0.006979, -1.232), (2.751, -0.7618, -0.699), (-0.4318, 0.2834, -0.3913), (2.258, -3.439, -0.4981), (1.881, -3.08, 0.3347), (1.788, -3.671, -1.051), (0.32, -4.121, -0.5756), (0.3688, -3.919, 0.0003185), (0.3655, -3.699, 0.6072), (-0.4397, -4.121, 0.07843), (1.336, 0.1137, 0.2912), (1.074, -0.3741, -1.353), (1.542, -0.1189, -0.5395), (2.598, -2.05, 0.1378), (2.982, -2.373, -0.7681), (2.51, -2.652, -1.382), (1.237, -3.885, -0.1703), (0.8264, -4.071, -0.8073), (0.8845, -3.568, 0.6281), (2.791, -1.307, 0.3043), (2.951, 0.3596, 0.6521), (0.2204, 0.9354, 0.5167), (-0.1862, -0.8325, 0.2253), (3.248, -0.524, 0.2636), (-0.06484, 0.05427, 0.3191), (3.459, -1.582, 2.771), (3.063, -0.6985, 2.935), (3.024, -2.204, 2.841), (1.753, -2.062, 3.814), (1.79, -1.456, 3.888), (1.774, -0.8158, 3.973), (1.065, -1.52, 4.302), (1.732, 0.6787, 0.3207), (1.487, -1.02, 0.065), (1.931, -0.1552, 0.09345), (3.483, -0.3697, 1.781), (3.871, -1.302, 1.553), (3.442, -2.0, 1.636), (2.608, -1.546, 3.56), (2.213, -2.219, 3.537), (2.244, -0.7108, 3.739), (2.658, 0.289, 0.9708), (2.571, 1.475, 0.2054), (0.2624, 1.58, 0.2038), (0.1671, 0.3533, 1.096), (2.914, 0.7488, 0.4355), (0.1444, 0.9333, 0.6301), (3.402, 1.601, 2.468), (2.965, 2.191, 2.121), (3.143, 1.254, 2.926), (2.155, 1.832, 3.601), (2.103, 2.232, 3.295), (2.003, 2.655, 2.985), (1.551, 2.394, 3.681), (1.514, 1.4, 0.01129), (1.541, 0.2444, 0.8611), (1.78, 0.7915, 0.3219), (3.182, 1.736, 1.199), (3.616, 1.079, 1.537), (3.374, 0.6951, 2.045), (2.758, 2.034, 3.034), (2.533, 1.605, 3.461), (2.354, 2.606, 2.719), (3.055, -0.2318, 0.8864), (2.952, 1.41, -0.1565), (-0.2011, 1.319, -0.5786), (-0.3644, -0.3996, 0.6034), (3.452, 0.4409, 0.2094), (-0.3715, 0.4078, -0.02795), (3.66, 1.603, 3.085), (3.066, 2.379, 2.541), (3.261, 1.087, 3.658), (1.734, 1.761, 4.408), (1.677, 2.313, 3.987), (1.553, 2.893, 3.551), (0.8391, 2.47, 4.414), (1.555, 1.205, -0.6156), (1.56, -0.403, 0.5322), (1.925, 0.3877, -0.152), (3.576, 1.801, 1.316), (4.175, 0.9342, 1.846), (3.793, 0.3679, 2.489), (2.636, 2.116, 3.747), (2.297, 1.492, 4.282), (2.084, 2.869, 3.251), (1.513, -1.396, -1.248), (1.616, -1.511, -0.1355), (-0.02183, -0.7915, 0.2742), (-0.2939, -0.6661, -0.8946), (1.841, -1.407, -0.7504), (-0.1975, -0.679, -0.3116), (1.392, -3.079, -1.214), (1.153, -3.024, -0.6179), (1.079, -3.078, -1.604), (0.09128, -3.39, -1.402), (0.1265, -3.395, -1.001), (0.1281, -3.393, -0.5773), (-0.4133, -3.498, -0.993), (0.9449, -1.018, 0.06315), (0.7683, -0.944, -1.06), (1.078, -0.9882, -0.5031), (1.672, -2.379, -0.5162), (1.918, -2.397, -1.15), (1.603, -2.411, -1.589), (0.6988, -3.378, -1.104), (0.4278, -3.332, -1.537), (0.4738, -3.342, -0.5385), (2.296, 0.3099, -2.041), (2.095, -0.889, -1.426), (0.1033, -0.3715, -0.5761), (0.1209, 0.9366, -1.233), (2.541, -0.2778, -1.699), (0.06946, 0.3274, -0.8583), (2.02, -0.7877, -3.748), (1.575, -1.273, -3.325), (1.761, -0.3163, -4.029), (0.5182, -0.4475, -4.307), (0.4466, -0.8548, -4.049), (0.3294, -1.271, -3.77), (-0.1991, -0.7815, -4.198), (1.285, -0.5782, -0.8557), (1.398, 0.6253, -1.526), (1.603, -0.03745, -1.181), (2.205, -1.096, -2.554), (2.672, -0.551, -2.961), (2.423, -0.0411, -3.29), (1.151, -0.8999, -4.045), (0.9568, -0.3694, -4.305), (0.7295, -1.372, -3.661), (3.753, 1.044, -0.6423), (3.559, -0.9343, -0.9579), (0.2767, -0.9787, -0.7559), (0.207, 1.169, -0.5113), (4.106, 0.04011, -0.552), (0.1473, 0.1131, -0.5722), (4.55, 1.077, -3.56), (3.893, 0.1373, -3.702), (4.186, 1.889, -3.676), (2.671, 1.957, -4.808), (2.577, 1.245, -4.861), (2.414, 0.5053, -4.925), (1.748, 1.459, -5.348), (2.084, -1.011, -0.5456), (2.184, 1.018, -0.3397), (2.504, -0.08067, -0.3262), (4.321, -0.2735, -2.329), (4.982, 0.7282, -2.114), (4.641, 1.625, -2.249), (3.547, 1.184, -4.483), (3.242, 2.05, -4.493), (2.937, 0.2914, -4.645)], [], [(10, 11, 12), (9, 10, 12), (0, 14, 15, 4), (14, 3, 5, 15), (2, 13, 15, 5), (13, 1, 4, 15), (1, 16, 17, 4), (16, 7, 6, 17), (18, 0, 4, 17), (17, 6, 8, 18), (6, 19, 20, 8), (19, 10, 9, 20), (7, 21, 19, 6), (21, 11, 10, 19), (32, 33, 34), (31, 32, 34), (22, 36, 37, 26), (36, 25, 27, 37), (24, 35, 37, 27), (35, 23, 26, 37), (23, 38, 39, 26), (38, 29, 28, 39), (40, 22, 26, 39), (39, 28, 30, 40), (28, 41, 42, 30), (41, 32, 31, 42), (29, 43, 41, 28), (43, 33, 32, 41), (54, 55, 56), (53, 54, 56), (44, 58, 59, 48), (58, 47, 49, 59), (46, 57, 59, 49), (57, 45, 48, 59), (45, 60, 61, 48), (60, 51, 50, 61), (62, 44, 48, 61), (61, 50, 52, 62), (50, 63, 64, 52), (63, 54, 53, 64), (51, 65, 63, 50), (65, 55, 54, 63), (76, 77, 78), (75, 76, 78), (66, 80, 81, 70), (80, 69, 71, 81), (68, 79, 81, 71), (79, 67, 70, 81), (67, 82, 83, 70), (82, 73, 72, 83), (84, 66, 70, 83), (83, 72, 74, 84), (72, 85, 86, 74), (85, 76, 75, 86), (73, 87, 85, 72), (87, 77, 76, 85), (98, 99, 100), (97, 98, 100), (88, 102, 103, 92), (102, 91, 93, 103), (90, 101, 103, 93), (101, 89, 92, 103), (89, 104, 105, 92), (104, 95, 94, 105), (106, 88, 92, 105), (105, 94, 96, 106), (94, 107, 108, 96), (107, 98, 97, 108), (95, 109, 107, 94), (109, 99, 98, 107), (120, 121, 122), (119, 120, 122), (110, 124, 125, 114), (124, 113, 115, 125), (112, 123, 125, 115), (123, 111, 114, 125), (111, 126, 127, 114), (126, 117, 116, 127), (128, 110, 114, 127), (127, 116, 118, 128), (116, 129, 130, 118), (129, 120, 119, 130), (117, 131, 129, 116), (131, 121, 120, 129), (142, 143, 144), (141, 142, 144), (132, 146, 147, 136), (146, 135, 137, 147), (134, 145, 147, 137), (145, 133, 136, 147), (133, 148, 149, 136), (148, 139, 138, 149), (150, 132, 136, 149), (149, 138, 140, 150), (138, 151, 152, 140), (151, 142, 141, 152), (139, 153, 151, 138), (153, 143, 142, 151), (164, 165, 166), (163, 164, 166), (154, 168, 169, 158), (168, 157, 159, 169), (156, 167, 169, 159), (167, 155, 158, 169), (155, 170, 171, 158), (170, 161, 160, 171), (172, 154, 158, 171), (171, 160, 162, 172), (160, 173, 174, 162), (173, 164, 163, 174), (161, 175, 173, 160), (175, 165, 164, 173)])
me_plane_002.polygons.foreach_set('use_smooth', [True] * 112)
_uv = me_plane_002.uv_layers.new(name='UVMap')
_uv.uv.foreach_set('vector', [0.317, 0.6325, 0.3559, 0.6191, 0.3269, 0.8381, 0.279, 0.6456, 0.317, 0.6325, 0.3269, 0.8381, 0.1648, 0.2426, 0.1645, 0.1331, 0.266, 0.1251, 0.2622, 0.2316, 0.1645, 0.1331, 0.1642, 0.02366, 0.2697, 0.0186, 0.266, 0.1251, 0.378, 0.0134, 0.3702, 0.1169, 0.266, 0.1251, 0.2697, 0.0186, 0.3702, 0.1169, 0.3623, 0.2203, 0.2622, 0.2316, 0.266, 0.1251, 0.3623, 0.2203, 0.3505, 0.3225, 0.2669, 0.3319, 0.2622, 0.2316, 0.3505, 0.3225, 0.3387, 0.4246, 0.2715, 0.4322, 0.2669, 0.3319, 0.1854, 0.3411, 0.1648, 0.2426, 0.2622, 0.2316, 0.2669, 0.3319, 0.2669, 0.3319, 0.2715, 0.4322, 0.2061, 0.4396, 0.1854, 0.3411, 0.2715, 0.4322, 0.2942, 0.5324, 0.2426, 0.5426, 0.2061, 0.4396, 0.2942, 0.5324, 0.317, 0.6325, 0.279, 0.6456, 0.2426, 0.5426, 0.3387, 0.4246, 0.3473, 0.5219, 0.2942, 0.5324, 0.2715, 0.4322, 0.3473, 0.5219, 0.3559, 0.6191, 0.317, 0.6325, 0.2942, 0.5324, 0.317, 0.6325, 0.3559, 0.6191, 0.3269, 0.8381, 0.279, 0.6456, 0.317, 0.6325, 0.3269, 0.8381, 0.1648, 0.2426, 0.1645, 0.1331, 0.266, 0.1251, 0.2622, 0.2316, 0.1645, 0.1331, 0.1642, 0.02366, 0.2697, 0.0186, 0.266, 0.1251, 0.378, 0.0134, 0.3702, 0.1169, 0.266, 0.1251, 0.2697, 0.0186, 0.3702, 0.1169, 0.3623, 0.2203, 0.2622, 0.2316, 0.266, 0.1251, 0.3623, 0.2203, 0.3505, 0.3225, 0.2669, 0.3319, 0.2622, 0.2316, 0.3505, 0.3225, 0.3387, 0.4246, 0.2715, 0.4322, 0.2669, 0.3319, 0.1854, 0.3411, 0.1648, 0.2426, 0.2622, 0.2316, 0.2669, 0.3319, 0.2669, 0.3319, 0.2715, 0.4322, 0.2061, 0.4396, 0.1854, 0.3411, 0.2715, 0.4322, 0.2942, 0.5324, 0.2426, 0.5426, 0.2061, 0.4396, 0.2942, 0.5324, 0.317, 0.6325, 0.279, 0.6456, 0.2426, 0.5426, 0.3387, 0.4246, 0.3473, 0.5219, 0.2942, 0.5324, 0.2715, 0.4322, 0.3473, 0.5219, 0.3559, 0.6191, 0.317, 0.6325, 0.2942, 0.5324, 0.317, 0.6325, 0.3559, 0.6191, 0.3269, 0.8381, 0.279, 0.6456, 0.317, 0.6325, 0.3269, 0.8381, 0.1648, 0.2426, 0.1645, 0.1331, 0.266, 0.1251, 0.2622, 0.2316, 0.1645, 0.1331, 0.1642, 0.02366, 0.2697, 0.0186, 0.266, 0.1251, 0.378, 0.0134, 0.3702, 0.1169, 0.266, 0.1251, 0.2697, 0.0186, 0.3702, 0.1169, 0.3623, 0.2203, 0.2622, 0.2316, 0.266, 0.1251, 0.3623, 0.2203, 0.3505, 0.3225, 0.2669, 0.3319, 0.2622, 0.2316, 0.3505, 0.3225, 0.3387, 0.4246, 0.2715, 0.4322, 0.2669, 0.3319, 0.1854, 0.3411, 0.1648, 0.2426, 0.2622, 0.2316, 0.2669, 0.3319, 0.2669, 0.3319, 0.2715, 0.4322, 0.2061, 0.4396, 0.1854, 0.3411, 0.2715, 0.4322, 0.2942, 0.5324, 0.2426, 0.5426, 0.2061, 0.4396, 0.2942, 0.5324, 0.317, 0.6325, 0.279, 0.6456, 0.2426, 0.5426, 0.3387, 0.4246, 0.3473, 0.5219, 0.2942, 0.5324, 0.2715, 0.4322, 0.3473, 0.5219, 0.3559, 0.6191, 0.317, 0.6325, 0.2942, 0.5324, 0.317, 0.6325, 0.3559, 0.6191, 0.3269, 0.8381, 0.279, 0.6456, 0.317, 0.6325, 0.3269, 0.8381, 0.1648, 0.2426, 0.1645, 0.1331, 0.266, 0.1251, 0.2622, 0.2316, 0.1645, 0.1331, 0.1642, 0.02366, 0.2697, 0.0186, 0.266, 0.1251, 0.378, 0.0134, 0.3702, 0.1169, 0.266, 0.1251, 0.2697, 0.0186, 0.3702, 0.1169, 0.3623, 0.2203, 0.2622, 0.2316, 0.266, 0.1251, 0.3623, 0.2203, 0.3505, 0.3225, 0.2669, 0.3319, 0.2622, 0.2316, 0.3505, 0.3225, 0.3387, 0.4246, 0.2715, 0.4322, 0.2669, 0.3319, 0.1854, 0.3411, 0.1648, 0.2426, 0.2622, 0.2316, 0.2669, 0.3319, 0.2669, 0.3319, 0.2715, 0.4322, 0.2061, 0.4396, 0.1854, 0.3411, 0.2715, 0.4322, 0.2942, 0.5324, 0.2426, 0.5426, 0.2061, 0.4396, 0.2942, 0.5324, 0.317, 0.6325, 0.279, 0.6456, 0.2426, 0.5426, 0.3387, 0.4246, 0.3473, 0.5219, 0.2942, 0.5324, 0.2715, 0.4322, 0.3473, 0.5219, 0.3559, 0.6191, 0.317, 0.6325, 0.2942, 0.5324, 0.317, 0.6325, 0.3559, 0.6191, 0.3269, 0.8381, 0.279, 0.6456, 0.317, 0.6325, 0.3269, 0.8381, 0.1648, 0.2426, 0.1645, 0.1331, 0.266, 0.1251, 0.2622, 0.2316, 0.1645, 0.1331, 0.1642, 0.02366, 0.2697, 0.0186, 0.266, 0.1251, 0.378, 0.0134, 0.3702, 0.1169, 0.266, 0.1251, 0.2697, 0.0186, 0.3702, 0.1169, 0.3623, 0.2203, 0.2622, 0.2316, 0.266, 0.1251, 0.3623, 0.2203, 0.3505, 0.3225, 0.2669, 0.3319, 0.2622, 0.2316, 0.3505, 0.3225, 0.3387, 0.4246, 0.2715, 0.4322, 0.2669, 0.3319, 0.1854, 0.3411, 0.1648, 0.2426, 0.2622, 0.2316, 0.2669, 0.3319, 0.2669, 0.3319, 0.2715, 0.4322, 0.2061, 0.4396, 0.1854, 0.3411, 0.2715, 0.4322, 0.2942, 0.5324, 0.2426, 0.5426, 0.2061, 0.4396, 0.2942, 0.5324, 0.317, 0.6325, 0.279, 0.6456, 0.2426, 0.5426, 0.3387, 0.4246, 0.3473, 0.5219, 0.2942, 0.5324, 0.2715, 0.4322, 0.3473, 0.5219, 0.3559, 0.6191, 0.317, 0.6325, 0.2942, 0.5324, 0.317, 0.6325, 0.3559, 0.6191, 0.3269, 0.8381, 0.279, 0.6456, 0.317, 0.6325, 0.3269, 0.8381, 0.1648, 0.2426, 0.1645, 0.1331, 0.266, 0.1251, 0.2622, 0.2316, 0.1645, 0.1331, 0.1642, 0.02366, 0.2697, 0.0186, 0.266, 0.1251, 0.378, 0.0134, 0.3702, 0.1169, 0.266, 0.1251, 0.2697, 0.0186, 0.3702, 0.1169, 0.3623, 0.2203, 0.2622, 0.2316, 0.266, 0.1251, 0.3623, 0.2203, 0.3505, 0.3225, 0.2669, 0.3319, 0.2622, 0.2316, 0.3505, 0.3225, 0.3387, 0.4246, 0.2715, 0.4322, 0.2669, 0.3319, 0.1854, 0.3411, 0.1648, 0.2426, 0.2622, 0.2316, 0.2669, 0.3319, 0.2669, 0.3319, 0.2715, 0.4322, 0.2061, 0.4396, 0.1854, 0.3411, 0.2715, 0.4322, 0.2942, 0.5324, 0.2426, 0.5426, 0.2061, 0.4396, 0.2942, 0.5324, 0.317, 0.6325, 0.279, 0.6456, 0.2426, 0.5426, 0.3387, 0.4246, 0.3473, 0.5219, 0.2942, 0.5324, 0.2715, 0.4322, 0.3473, 0.5219, 0.3559, 0.6191, 0.317, 0.6325, 0.2942, 0.5324, 0.317, 0.6325, 0.3559, 0.6191, 0.3269, 0.8381, 0.279, 0.6456, 0.317, 0.6325, 0.3269, 0.8381, 0.1648, 0.2426, 0.1645, 0.1331, 0.266, 0.1251, 0.2622, 0.2316, 0.1645, 0.1331, 0.1642, 0.02366, 0.2697, 0.0186, 0.266, 0.1251, 0.378, 0.0134, 0.3702, 0.1169, 0.266, 0.1251, 0.2697, 0.0186, 0.3702, 0.1169, 0.3623, 0.2203, 0.2622, 0.2316, 0.266, 0.1251, 0.3623, 0.2203, 0.3505, 0.3225, 0.2669, 0.3319, 0.2622, 0.2316, 0.3505, 0.3225, 0.3387, 0.4246, 0.2715, 0.4322, 0.2669, 0.3319, 0.1854, 0.3411, 0.1648, 0.2426, 0.2622, 0.2316, 0.2669, 0.3319, 0.2669, 0.3319, 0.2715, 0.4322, 0.2061, 0.4396, 0.1854, 0.3411, 0.2715, 0.4322, 0.2942, 0.5324, 0.2426, 0.5426, 0.2061, 0.4396, 0.2942, 0.5324, 0.317, 0.6325, 0.279, 0.6456, 0.2426, 0.5426, 0.3387, 0.4246, 0.3473, 0.5219, 0.2942, 0.5324, 0.2715, 0.4322, 0.3473, 0.5219, 0.3559, 0.6191, 0.317, 0.6325, 0.2942, 0.5324, 0.317, 0.6325, 0.3559, 0.6191, 0.3269, 0.8381, 0.279, 0.6456, 0.317, 0.6325, 0.3269, 0.8381, 0.1648, 0.2426, 0.1645, 0.1331, 0.266, 0.1251, 0.2622, 0.2316, 0.1645, 0.1331, 0.1642, 0.02366, 0.2697, 0.0186, 0.266, 0.1251, 0.378, 0.0134, 0.3702, 0.1169, 0.266, 0.1251, 0.2697, 0.0186, 0.3702, 0.1169, 0.3623, 0.2203, 0.2622, 0.2316, 0.266, 0.1251, 0.3623, 0.2203, 0.3505, 0.3225, 0.2669, 0.3319, 0.2622, 0.2316, 0.3505, 0.3225, 0.3387, 0.4246, 0.2715, 0.4322, 0.2669, 0.3319, 0.1854, 0.3411, 0.1648, 0.2426, 0.2622, 0.2316, 0.2669, 0.3319, 0.2669, 0.3319, 0.2715, 0.4322, 0.2061, 0.4396, 0.1854, 0.3411, 0.2715, 0.4322, 0.2942, 0.5324, 0.2426, 0.5426, 0.2061, 0.4396, 0.2942, 0.5324, 0.317, 0.6325, 0.279, 0.6456, 0.2426, 0.5426, 0.3387, 0.4246, 0.3473, 0.5219, 0.2942, 0.5324, 0.2715, 0.4322, 0.3473, 0.5219, 0.3559, 0.6191, 0.317, 0.6325, 0.2942, 0.5324])
me_plane_002.materials.append(mat_fern)
me_plane_002.use_remesh_preserve_volume = False
me_plane_002.use_remesh_preserve_attributes = False
me_plane_002.use_mirror_vertex_groups = False
me_plane_002.update()
me_plane_001 = bpy.data.meshes.new('Plane.001')
me_plane_001.from_pydata([(2.831, 1.008, -1.283), (2.215, -0.0625, -2.466), (-0.4276, 0.01498, -1.562), (0.0001966, 1.25, -0.2708), (2.92, 0.2945, -1.837), (-0.2779, 0.6159, -0.8456), (3.071, 2.606, -3.281), (2.32, 2.13, -3.7), (2.929, 3.212, -2.841), (1.554, 3.988, -3.142), (1.321, 3.57, -3.524), (1.025, 3.146, -3.91), (0.6248, 4.034, -3.514), (1.061, -0.2434, -1.888), (1.597, 0.9267, -0.7247), (1.627, 0.1982, -1.368), (2.777, 1.073, -3.162), (3.553, 1.547, -2.666), (3.445, 2.216, -2.199), (2.149, 3.256, -3.557), (2.081, 3.833, -3.036), (1.444, 2.819, -3.975), (2.257, -1.036, -1.41), (2.411, -0.6201, 0.2416), (-0.1602, 0.4413, 0.502), (-0.572, -0.006979, -1.232), (2.751, -0.7618, -0.699), (-0.4318, 0.2834, -0.3913), (2.258, -3.439, -0.4981), (1.881, -3.08, 0.3347), (1.788, -3.671, -1.051), (0.32, -4.121, -0.5756), (0.3688, -3.919, 0.0003185), (0.3655, -3.699, 0.6072), (-0.4397, -4.121, 0.07843), (1.336, 0.1137, 0.2912), (1.074, -0.3741, -1.353), (1.542, -0.1189, -0.5395), (2.598, -2.05, 0.1378), (2.982, -2.373, -0.7681), (2.51, -2.652, -1.382), (1.237, -3.885, -0.1703), (0.8264, -4.071, -0.8073), (0.8845, -3.568, 0.6281), (2.791, -1.307, 0.3043), (2.951, 0.3596, 0.6521), (0.2204, 0.9354, 0.5167), (-0.1862, -0.8325, 0.2253), (3.248, -0.524, 0.2636), (-0.06484, 0.05427, 0.3191), (3.459, -1.582, 2.771), (3.063, -0.6985, 2.935), (3.024, -2.204, 2.841), (1.753, -2.062, 3.814), (1.79, -1.456, 3.888), (1.774, -0.8158, 3.973), (1.065, -1.52, 4.302), (1.732, 0.6787, 0.3207), (1.487, -1.02, 0.065), (1.931, -0.1552, 0.09345), (3.483, -0.3697, 1.781), (3.871, -1.302, 1.553), (3.442, -2.0, 1.636), (2.608, -1.546, 3.56), (2.213, -2.219, 3.537), (2.244, -0.7108, 3.739), (2.658, 0.289, 0.9708), (2.571, 1.475, 0.2054), (0.2624, 1.58, 0.2038), (0.1671, 0.3533, 1.096), (2.914, 0.7488, 0.4355), (0.1444, 0.9333, 0.6301), (3.402, 1.601, 2.468), (2.965, 2.191, 2.121), (3.143, 1.254, 2.926), (2.155, 1.832, 3.601), (2.103, 2.232, 3.295), (2.003, 2.655, 2.985), (1.551, 2.394, 3.681), (1.514, 1.4, 0.01129), (1.541, 0.2444, 0.8611), (1.78, 0.7915, 0.3219), (3.182, 1.736, 1.199), (3.616, 1.079, 1.537), (3.374, 0.6951, 2.045), (2.758, 2.034, 3.034), (2.533, 1.605, 3.461), (2.354, 2.606, 2.719), (3.055, -0.2318, 0.8864), (2.952, 1.41, -0.1565), (-0.2011, 1.319, -0.5786), (-0.3644, -0.3996, 0.6034), (3.452, 0.4409, 0.2094), (-0.3715, 0.4078, -0.02795), (3.66, 1.603, 3.085), (3.066, 2.379, 2.541), (3.261, 1.087, 3.658), (1.734, 1.761, 4.408), (1.677, 2.313, 3.987), (1.553, 2.893, 3.551), (0.8391, 2.47, 4.414), (1.555, 1.205, -0.6156), (1.56, -0.403, 0.5322), (1.925, 0.3877, -0.152), (3.576, 1.801, 1.316), (4.175, 0.9342, 1.846), (3.793, 0.3679, 2.489), (2.636, 2.116, 3.747), (2.297, 1.492, 4.282), (2.084, 2.869, 3.251), (1.513, -1.396, -1.248), (1.616, -1.511, -0.1355), (-0.02183, -0.7915, 0.2742), (-0.2939, -0.6661, -0.8946), (1.841, -1.407, -0.7504), (-0.1975, -0.679, -0.3116), (1.392, -3.079, -1.214), (1.153, -3.024, -0.6179), (1.079, -3.078, -1.604), (0.09128, -3.39, -1.402), (0.1265, -3.395, -1.001), (0.1281, -3.393, -0.5773), (-0.4133, -3.498, -0.993), (0.9449, -1.018, 0.06315), (0.7683, -0.944, -1.06), (1.078, -0.9882, -0.5031), (1.672, -2.379, -0.5162), (1.918, -2.397, -1.15), (1.603, -2.411, -1.589), (0.6988, -3.378, -1.104), (0.4278, -3.332, -1.537), (0.4738, -3.342, -0.5385), (2.296, 0.3099, -2.041), (2.095, -0.889, -1.426), (0.1033, -0.3715, -0.5761), (0.1209, 0.9366, -1.233), (2.541, -0.2778, -1.699), (0.06946, 0.3274, -0.8583), (2.02, -0.7877, -3.748), (1.575, -1.273, -3.325), (1.761, -0.3163, -4.029), (0.5182, -0.4475, -4.307), (0.4466, -0.8548, -4.049), (0.3294, -1.271, -3.77), (-0.1991, -0.7815, -4.198), (1.285, -0.5782, -0.8557), (1.398, 0.6253, -1.526), (1.603, -0.03745, -1.181), (2.205, -1.096, -2.554), (2.672, -0.551, -2.961), (2.423, -0.0411, -3.29), (1.151, -0.8999, -4.045), (0.9568, -0.3694, -4.305), (0.7295, -1.372, -3.661), (3.753, 1.044, -0.6423), (3.559, -0.9343, -0.9579), (0.2767, -0.9787, -0.7559), (0.207, 1.169, -0.5113), (4.106, 0.04011, -0.552), (0.1473, 0.1131, -0.5722), (4.55, 1.077, -3.56), (3.893, 0.1373, -3.702), (4.186, 1.889, -3.676), (2.671, 1.957, -4.808), (2.577, 1.245, -4.861), (2.414, 0.5053, -4.925), (1.748, 1.459, -5.348), (2.084, -1.011, -0.5456), (2.184, 1.018, -0.3397), (2.504, -0.08067, -0.3262), (4.321, -0.2735, -2.329), (4.982, 0.7282, -2.114), (4.641, 1.625, -2.249), (3.547, 1.184, -4.483), (3.242, 2.05, -4.493), (2.937, 0.2914, -4.645)], [], [(10, 11, 12), (9, 10, 12), (0, 14, 15, 4), (14, 3, 5, 15), (2, 13, 15, 5), (13, 1, 4, 15), (1, 16, 17, 4), (16, 7, 6, 17), (18, 0, 4, 17), (17, 6, 8, 18), (6, 19, 20, 8), (19, 10, 9, 20), (7, 21, 19, 6), (21, 11, 10, 19), (32, 33, 34), (31, 32, 34), (22, 36, 37, 26), (36, 25, 27, 37), (24, 35, 37, 27), (35, 23, 26, 37), (23, 38, 39, 26), (38, 29, 28, 39), (40, 22, 26, 39), (39, 28, 30, 40), (28, 41, 42, 30), (41, 32, 31, 42), (29, 43, 41, 28), (43, 33, 32, 41), (54, 55, 56), (53, 54, 56), (44, 58, 59, 48), (58, 47, 49, 59), (46, 57, 59, 49), (57, 45, 48, 59), (45, 60, 61, 48), (60, 51, 50, 61), (62, 44, 48, 61), (61, 50, 52, 62), (50, 63, 64, 52), (63, 54, 53, 64), (51, 65, 63, 50), (65, 55, 54, 63), (76, 77, 78), (75, 76, 78), (66, 80, 81, 70), (80, 69, 71, 81), (68, 79, 81, 71), (79, 67, 70, 81), (67, 82, 83, 70), (82, 73, 72, 83), (84, 66, 70, 83), (83, 72, 74, 84), (72, 85, 86, 74), (85, 76, 75, 86), (73, 87, 85, 72), (87, 77, 76, 85), (98, 99, 100), (97, 98, 100), (88, 102, 103, 92), (102, 91, 93, 103), (90, 101, 103, 93), (101, 89, 92, 103), (89, 104, 105, 92), (104, 95, 94, 105), (106, 88, 92, 105), (105, 94, 96, 106), (94, 107, 108, 96), (107, 98, 97, 108), (95, 109, 107, 94), (109, 99, 98, 107), (120, 121, 122), (119, 120, 122), (110, 124, 125, 114), (124, 113, 115, 125), (112, 123, 125, 115), (123, 111, 114, 125), (111, 126, 127, 114), (126, 117, 116, 127), (128, 110, 114, 127), (127, 116, 118, 128), (116, 129, 130, 118), (129, 120, 119, 130), (117, 131, 129, 116), (131, 121, 120, 129), (142, 143, 144), (141, 142, 144), (132, 146, 147, 136), (146, 135, 137, 147), (134, 145, 147, 137), (145, 133, 136, 147), (133, 148, 149, 136), (148, 139, 138, 149), (150, 132, 136, 149), (149, 138, 140, 150), (138, 151, 152, 140), (151, 142, 141, 152), (139, 153, 151, 138), (153, 143, 142, 151), (164, 165, 166), (163, 164, 166), (154, 168, 169, 158), (168, 157, 159, 169), (156, 167, 169, 159), (167, 155, 158, 169), (155, 170, 171, 158), (170, 161, 160, 171), (172, 154, 158, 171), (171, 160, 162, 172), (160, 173, 174, 162), (173, 164, 163, 174), (161, 175, 173, 160), (175, 165, 164, 173)])
me_plane_001.polygons.foreach_set('use_smooth', [True] * 112)
_uv = me_plane_001.uv_layers.new(name='UVMap')
_uv.uv.foreach_set('vector', [0.317, 0.6325, 0.3559, 0.6191, 0.3269, 0.8381, 0.279, 0.6456, 0.317, 0.6325, 0.3269, 0.8381, 0.1648, 0.2426, 0.1645, 0.1331, 0.266, 0.1251, 0.2622, 0.2316, 0.1645, 0.1331, 0.1642, 0.02366, 0.2697, 0.0186, 0.266, 0.1251, 0.378, 0.0134, 0.3702, 0.1169, 0.266, 0.1251, 0.2697, 0.0186, 0.3702, 0.1169, 0.3623, 0.2203, 0.2622, 0.2316, 0.266, 0.1251, 0.3623, 0.2203, 0.3505, 0.3225, 0.2669, 0.3319, 0.2622, 0.2316, 0.3505, 0.3225, 0.3387, 0.4246, 0.2715, 0.4322, 0.2669, 0.3319, 0.1854, 0.3411, 0.1648, 0.2426, 0.2622, 0.2316, 0.2669, 0.3319, 0.2669, 0.3319, 0.2715, 0.4322, 0.2061, 0.4396, 0.1854, 0.3411, 0.2715, 0.4322, 0.2942, 0.5324, 0.2426, 0.5426, 0.2061, 0.4396, 0.2942, 0.5324, 0.317, 0.6325, 0.279, 0.6456, 0.2426, 0.5426, 0.3387, 0.4246, 0.3473, 0.5219, 0.2942, 0.5324, 0.2715, 0.4322, 0.3473, 0.5219, 0.3559, 0.6191, 0.317, 0.6325, 0.2942, 0.5324, 0.317, 0.6325, 0.3559, 0.6191, 0.3269, 0.8381, 0.279, 0.6456, 0.317, 0.6325, 0.3269, 0.8381, 0.1648, 0.2426, 0.1645, 0.1331, 0.266, 0.1251, 0.2622, 0.2316, 0.1645, 0.1331, 0.1642, 0.02366, 0.2697, 0.0186, 0.266, 0.1251, 0.378, 0.0134, 0.3702, 0.1169, 0.266, 0.1251, 0.2697, 0.0186, 0.3702, 0.1169, 0.3623, 0.2203, 0.2622, 0.2316, 0.266, 0.1251, 0.3623, 0.2203, 0.3505, 0.3225, 0.2669, 0.3319, 0.2622, 0.2316, 0.3505, 0.3225, 0.3387, 0.4246, 0.2715, 0.4322, 0.2669, 0.3319, 0.1854, 0.3411, 0.1648, 0.2426, 0.2622, 0.2316, 0.2669, 0.3319, 0.2669, 0.3319, 0.2715, 0.4322, 0.2061, 0.4396, 0.1854, 0.3411, 0.2715, 0.4322, 0.2942, 0.5324, 0.2426, 0.5426, 0.2061, 0.4396, 0.2942, 0.5324, 0.317, 0.6325, 0.279, 0.6456, 0.2426, 0.5426, 0.3387, 0.4246, 0.3473, 0.5219, 0.2942, 0.5324, 0.2715, 0.4322, 0.3473, 0.5219, 0.3559, 0.6191, 0.317, 0.6325, 0.2942, 0.5324, 0.317, 0.6325, 0.3559, 0.6191, 0.3269, 0.8381, 0.279, 0.6456, 0.317, 0.6325, 0.3269, 0.8381, 0.1648, 0.2426, 0.1645, 0.1331, 0.266, 0.1251, 0.2622, 0.2316, 0.1645, 0.1331, 0.1642, 0.02366, 0.2697, 0.0186, 0.266, 0.1251, 0.378, 0.0134, 0.3702, 0.1169, 0.266, 0.1251, 0.2697, 0.0186, 0.3702, 0.1169, 0.3623, 0.2203, 0.2622, 0.2316, 0.266, 0.1251, 0.3623, 0.2203, 0.3505, 0.3225, 0.2669, 0.3319, 0.2622, 0.2316, 0.3505, 0.3225, 0.3387, 0.4246, 0.2715, 0.4322, 0.2669, 0.3319, 0.1854, 0.3411, 0.1648, 0.2426, 0.2622, 0.2316, 0.2669, 0.3319, 0.2669, 0.3319, 0.2715, 0.4322, 0.2061, 0.4396, 0.1854, 0.3411, 0.2715, 0.4322, 0.2942, 0.5324, 0.2426, 0.5426, 0.2061, 0.4396, 0.2942, 0.5324, 0.317, 0.6325, 0.279, 0.6456, 0.2426, 0.5426, 0.3387, 0.4246, 0.3473, 0.5219, 0.2942, 0.5324, 0.2715, 0.4322, 0.3473, 0.5219, 0.3559, 0.6191, 0.317, 0.6325, 0.2942, 0.5324, 0.317, 0.6325, 0.3559, 0.6191, 0.3269, 0.8381, 0.279, 0.6456, 0.317, 0.6325, 0.3269, 0.8381, 0.1648, 0.2426, 0.1645, 0.1331, 0.266, 0.1251, 0.2622, 0.2316, 0.1645, 0.1331, 0.1642, 0.02366, 0.2697, 0.0186, 0.266, 0.1251, 0.378, 0.0134, 0.3702, 0.1169, 0.266, 0.1251, 0.2697, 0.0186, 0.3702, 0.1169, 0.3623, 0.2203, 0.2622, 0.2316, 0.266, 0.1251, 0.3623, 0.2203, 0.3505, 0.3225, 0.2669, 0.3319, 0.2622, 0.2316, 0.3505, 0.3225, 0.3387, 0.4246, 0.2715, 0.4322, 0.2669, 0.3319, 0.1854, 0.3411, 0.1648, 0.2426, 0.2622, 0.2316, 0.2669, 0.3319, 0.2669, 0.3319, 0.2715, 0.4322, 0.2061, 0.4396, 0.1854, 0.3411, 0.2715, 0.4322, 0.2942, 0.5324, 0.2426, 0.5426, 0.2061, 0.4396, 0.2942, 0.5324, 0.317, 0.6325, 0.279, 0.6456, 0.2426, 0.5426, 0.3387, 0.4246, 0.3473, 0.5219, 0.2942, 0.5324, 0.2715, 0.4322, 0.3473, 0.5219, 0.3559, 0.6191, 0.317, 0.6325, 0.2942, 0.5324, 0.317, 0.6325, 0.3559, 0.6191, 0.3269, 0.8381, 0.279, 0.6456, 0.317, 0.6325, 0.3269, 0.8381, 0.1648, 0.2426, 0.1645, 0.1331, 0.266, 0.1251, 0.2622, 0.2316, 0.1645, 0.1331, 0.1642, 0.02366, 0.2697, 0.0186, 0.266, 0.1251, 0.378, 0.0134, 0.3702, 0.1169, 0.266, 0.1251, 0.2697, 0.0186, 0.3702, 0.1169, 0.3623, 0.2203, 0.2622, 0.2316, 0.266, 0.1251, 0.3623, 0.2203, 0.3505, 0.3225, 0.2669, 0.3319, 0.2622, 0.2316, 0.3505, 0.3225, 0.3387, 0.4246, 0.2715, 0.4322, 0.2669, 0.3319, 0.1854, 0.3411, 0.1648, 0.2426, 0.2622, 0.2316, 0.2669, 0.3319, 0.2669, 0.3319, 0.2715, 0.4322, 0.2061, 0.4396, 0.1854, 0.3411, 0.2715, 0.4322, 0.2942, 0.5324, 0.2426, 0.5426, 0.2061, 0.4396, 0.2942, 0.5324, 0.317, 0.6325, 0.279, 0.6456, 0.2426, 0.5426, 0.3387, 0.4246, 0.3473, 0.5219, 0.2942, 0.5324, 0.2715, 0.4322, 0.3473, 0.5219, 0.3559, 0.6191, 0.317, 0.6325, 0.2942, 0.5324, 0.317, 0.6325, 0.3559, 0.6191, 0.3269, 0.8381, 0.279, 0.6456, 0.317, 0.6325, 0.3269, 0.8381, 0.1648, 0.2426, 0.1645, 0.1331, 0.266, 0.1251, 0.2622, 0.2316, 0.1645, 0.1331, 0.1642, 0.02366, 0.2697, 0.0186, 0.266, 0.1251, 0.378, 0.0134, 0.3702, 0.1169, 0.266, 0.1251, 0.2697, 0.0186, 0.3702, 0.1169, 0.3623, 0.2203, 0.2622, 0.2316, 0.266, 0.1251, 0.3623, 0.2203, 0.3505, 0.3225, 0.2669, 0.3319, 0.2622, 0.2316, 0.3505, 0.3225, 0.3387, 0.4246, 0.2715, 0.4322, 0.2669, 0.3319, 0.1854, 0.3411, 0.1648, 0.2426, 0.2622, 0.2316, 0.2669, 0.3319, 0.2669, 0.3319, 0.2715, 0.4322, 0.2061, 0.4396, 0.1854, 0.3411, 0.2715, 0.4322, 0.2942, 0.5324, 0.2426, 0.5426, 0.2061, 0.4396, 0.2942, 0.5324, 0.317, 0.6325, 0.279, 0.6456, 0.2426, 0.5426, 0.3387, 0.4246, 0.3473, 0.5219, 0.2942, 0.5324, 0.2715, 0.4322, 0.3473, 0.5219, 0.3559, 0.6191, 0.317, 0.6325, 0.2942, 0.5324, 0.317, 0.6325, 0.3559, 0.6191, 0.3269, 0.8381, 0.279, 0.6456, 0.317, 0.6325, 0.3269, 0.8381, 0.1648, 0.2426, 0.1645, 0.1331, 0.266, 0.1251, 0.2622, 0.2316, 0.1645, 0.1331, 0.1642, 0.02366, 0.2697, 0.0186, 0.266, 0.1251, 0.378, 0.0134, 0.3702, 0.1169, 0.266, 0.1251, 0.2697, 0.0186, 0.3702, 0.1169, 0.3623, 0.2203, 0.2622, 0.2316, 0.266, 0.1251, 0.3623, 0.2203, 0.3505, 0.3225, 0.2669, 0.3319, 0.2622, 0.2316, 0.3505, 0.3225, 0.3387, 0.4246, 0.2715, 0.4322, 0.2669, 0.3319, 0.1854, 0.3411, 0.1648, 0.2426, 0.2622, 0.2316, 0.2669, 0.3319, 0.2669, 0.3319, 0.2715, 0.4322, 0.2061, 0.4396, 0.1854, 0.3411, 0.2715, 0.4322, 0.2942, 0.5324, 0.2426, 0.5426, 0.2061, 0.4396, 0.2942, 0.5324, 0.317, 0.6325, 0.279, 0.6456, 0.2426, 0.5426, 0.3387, 0.4246, 0.3473, 0.5219, 0.2942, 0.5324, 0.2715, 0.4322, 0.3473, 0.5219, 0.3559, 0.6191, 0.317, 0.6325, 0.2942, 0.5324, 0.317, 0.6325, 0.3559, 0.6191, 0.3269, 0.8381, 0.279, 0.6456, 0.317, 0.6325, 0.3269, 0.8381, 0.1648, 0.2426, 0.1645, 0.1331, 0.266, 0.1251, 0.2622, 0.2316, 0.1645, 0.1331, 0.1642, 0.02366, 0.2697, 0.0186, 0.266, 0.1251, 0.378, 0.0134, 0.3702, 0.1169, 0.266, 0.1251, 0.2697, 0.0186, 0.3702, 0.1169, 0.3623, 0.2203, 0.2622, 0.2316, 0.266, 0.1251, 0.3623, 0.2203, 0.3505, 0.3225, 0.2669, 0.3319, 0.2622, 0.2316, 0.3505, 0.3225, 0.3387, 0.4246, 0.2715, 0.4322, 0.2669, 0.3319, 0.1854, 0.3411, 0.1648, 0.2426, 0.2622, 0.2316, 0.2669, 0.3319, 0.2669, 0.3319, 0.2715, 0.4322, 0.2061, 0.4396, 0.1854, 0.3411, 0.2715, 0.4322, 0.2942, 0.5324, 0.2426, 0.5426, 0.2061, 0.4396, 0.2942, 0.5324, 0.317, 0.6325, 0.279, 0.6456, 0.2426, 0.5426, 0.3387, 0.4246, 0.3473, 0.5219, 0.2942, 0.5324, 0.2715, 0.4322, 0.3473, 0.5219, 0.3559, 0.6191, 0.317, 0.6325, 0.2942, 0.5324])
me_plane_001.materials.append(mat_fern)
me_plane_001.use_remesh_preserve_volume = False
me_plane_001.use_remesh_preserve_attributes = False
me_plane_001.use_mirror_vertex_groups = False
me_plane_001.update()

# ---- objects
ob_bush_fern_joined_006 = bpy.data.objects.new('bush fern joined.006', me_plane_005)
ob_bush_fern_joined_005 = bpy.data.objects.new('bush fern joined.005', me_plane_004)
ob_bush_fern_joined_004 = bpy.data.objects.new('bush fern joined.004', me_plane_003)
ob_bush_fern_joined_003 = bpy.data.objects.new('bush fern joined.003', me_plane_002)
ob_bush_fern_joined_002 = bpy.data.objects.new('bush fern joined.002', me_plane_001)

# ---- transforms, parenting, visibility, modifiers, constraints
ob_bush_fern_joined_006.location = (-1.919, -0.6744, -0.008816)
ob_bush_fern_joined_006.rotation_euler = (-2.322, -1.321, 1.633)
ob_bush_fern_joined_006.scale = (0.2049, 0.2049, 0.2049)
ob_bush_fern_joined_006.lineart.crease_threshold = 0.0
ob_bush_fern_joined_005.location = (-0.0562, -0.8635, -0.008816)
ob_bush_fern_joined_005.rotation_euler = (-2.322, -1.321, 1.633)
ob_bush_fern_joined_005.scale = (0.1648, 0.1648, 0.1648)
ob_bush_fern_joined_005.lineart.crease_threshold = 0.0
ob_bush_fern_joined_004.location = (-0.8602, 1.588, -0.008816)
ob_bush_fern_joined_004.rotation_euler = (-2.322, -1.321, 1.633)
ob_bush_fern_joined_004.scale = (0.3968, 0.3968, 0.3968)
ob_bush_fern_joined_004.lineart.crease_threshold = 0.0
ob_bush_fern_joined_003.location = (-0.9056, -2.098, -0.008816)
ob_bush_fern_joined_003.rotation_euler = (-2.322, -1.321, 0.965)
ob_bush_fern_joined_003.scale = (0.1723, 0.1723, 0.1723)
ob_bush_fern_joined_003.lineart.crease_threshold = 0.0
ob_bush_fern_joined_002.location = (1.053, -0.6744, -0.008816)
ob_bush_fern_joined_002.rotation_euler = (-2.322, -1.321, 1.633)
ob_bush_fern_joined_002.scale = (0.5108, 0.5108, 0.5108)
ob_bush_fern_joined_002.lineart.crease_threshold = 0.0

# ---- collection membership
col_collection_7.objects.link(ob_bush_fern_joined_006)
col_collection_7.objects.link(ob_bush_fern_joined_005)
col_collection_7.objects.link(ob_bush_fern_joined_004)
col_collection_7.objects.link(ob_bush_fern_joined_003)
col_collection_7.objects.link(ob_bush_fern_joined_002)

# ---- scene / render settings (as saved in the file)
scene.frame_start = 1; scene.frame_end = 400; scene.frame_set(5)
scene.render.engine = 'BLENDER_EEVEE_NEXT'
scene.render.image_settings.color_mode = 'RGB'
scene.render.image_settings.compression = 90
scene.render.resolution_x = 1024
scene.render.resolution_y = 768
scene.render.dither_intensity = 0.0
scene.render.bake_margin = 2
scene.render.bake_bias = 0.0
scene.cycles.use_denoising = False
scene.cycles.samples = 10
scene.cycles.sampling_pattern = 'TABULATED_SOBOL'
scene.cycles.light_sampling_threshold = 0.0
scene.cycles.use_adaptive_sampling = False
scene.cycles.use_light_tree = False
scene.cycles.blur_glossy = 0.0
scene.cycles.volume_bounces = 1
scene.cycles.pixel_filter_type = 'GAUSSIAN'
scene.cycles.sample_clamp_indirect = 0.0
scene.view_settings.view_transform = 'Standard'
bpy.context.view_layer.update()

# ---- added for rendering (the .blend has no active camera and no usable light): camera, sun
cam_auto = bpy.data.cameras.new('AutoCamera')
cam_auto.lens = 50.0
cam_auto.sensor_width = 36.0
cam_auto.clip_end = 1000.0
ob_auto_camera = bpy.data.objects.new('AutoCamera', cam_auto)
scene.collection.objects.link(ob_auto_camera)
ob_auto_camera.location = (11.8839, -13.3708, 10.1567)
ob_auto_camera.rotation_euler = (1.09748, -7.21219e-08, 0.694738)
scene.camera = ob_auto_camera
light_auto_sun = bpy.data.lights.new('AutoSun', 'SUN')
light_auto_sun.energy = 3.0
light_auto_sun.angle = 0.0523599
ob_auto_sun = bpy.data.objects.new('AutoSun', light_auto_sun)
scene.collection.objects.link(ob_auto_sun)
ob_auto_sun.rotation_euler = (0.872665, 0.174533, 0.523599)
bpy.context.view_layer.update()
